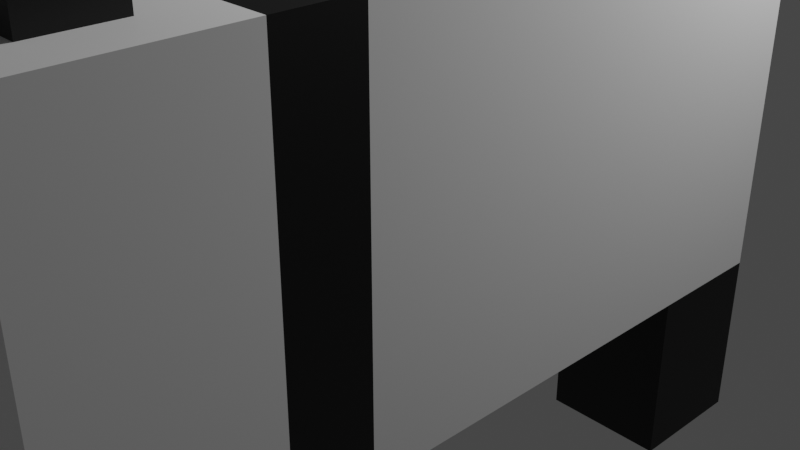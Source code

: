 # Source: panda.blend  (saved by Blender 2.90.8; exported with 4.5.12 LTS)
import bpy
from mathutils import Matrix  # noqa: F401  (used for matrix-valued properties, if any)

bpy.ops.wm.read_factory_settings(use_empty=True)
scene = bpy.context.scene
scene.name = 'Scene'

# ---- collections
col_collection = bpy.data.collections.new('Collection'); scene.collection.children.link(col_collection)

# ---- materials (node trees are filled in below, after node groups)
mat_material = bpy.data.materials.new('Material')
mat_material.alpha_threshold = 0.0
mat_material.use_transparent_shadow = False
mat_material.line_color = (0.0, 0.0, 0.0, 1.0)
mat_material_004 = bpy.data.materials.new('Material.004')
mat_material_004.use_transparent_shadow = False
mat_material_001 = bpy.data.materials.new('Material.001')
mat_material_001.use_transparent_shadow = False
mat_material_005 = bpy.data.materials.new('Material.005')
mat_material_005.use_transparent_shadow = False
mat_material_003 = bpy.data.materials.new('Material.003')
mat_material_003.use_transparent_shadow = False
mat_material_002 = bpy.data.materials.new('Material.002')
mat_material_002.use_transparent_shadow = False

# ---- material node trees
mat_material.use_nodes = True; mat_material.node_tree.nodes.clear()
_N = mat_material.node_tree.nodes; _L = mat_material.node_tree.links
n0 = _N.new('ShaderNodeOutputMaterial'); n0.name = 'Material Output'; n0.location = (300, 300)
n1 = _N.new('ShaderNodeBsdfPrincipled'); n1.name = 'Principled BSDF'; n1.location = (10, 300)
n1.distribution = 'GGX'
n1.subsurface_method = 'BURLEY'
n1.inputs[0].default_value = (1.0, 1.0, 1.0, 1.0)
n1.inputs[2].default_value = 0.4
n1.inputs[3].default_value = 1.45
n1.inputs[27].default_value = (0.0, 0.0, 0.0, 1.0)
n1.inputs[28].default_value = 1.0
_L.new(n1.outputs[0], n0.inputs[0])
n0.is_active_output = True
mat_material_004.use_nodes = True; mat_material_004.node_tree.nodes.clear()
_N = mat_material_004.node_tree.nodes; _L = mat_material_004.node_tree.links
n0 = _N.new('ShaderNodeBsdfPrincipled'); n0.name = 'Principled BSDF'; n0.location = (10, 300)
n0.distribution = 'GGX'
n0.subsurface_method = 'BURLEY'
n0.inputs[0].default_value = (0.0, 0.0, 0.0, 1.0)
n0.inputs[3].default_value = 1.45
n0.inputs[27].default_value = (0.0, 0.0, 0.0, 1.0)
n0.inputs[28].default_value = 1.0
n1 = _N.new('ShaderNodeOutputMaterial'); n1.name = 'Material Output'; n1.location = (300, 300)
_L.new(n0.outputs[0], n1.inputs[0])
n1.is_active_output = True
mat_material_001.use_nodes = True; mat_material_001.node_tree.nodes.clear()
_N = mat_material_001.node_tree.nodes; _L = mat_material_001.node_tree.links
n0 = _N.new('ShaderNodeBsdfPrincipled'); n0.name = 'Principled BSDF'; n0.location = (10, 300)
n0.distribution = 'GGX'
n0.subsurface_method = 'BURLEY'
n0.inputs[0].default_value = (0.0, 0.0, 0.0, 1.0)
n0.inputs[3].default_value = 1.45
n0.inputs[27].default_value = (0.0, 0.0, 0.0, 1.0)
n0.inputs[28].default_value = 1.0
n1 = _N.new('ShaderNodeOutputMaterial'); n1.name = 'Material Output'; n1.location = (300, 300)
_L.new(n0.outputs[0], n1.inputs[0])
n1.is_active_output = True
mat_material_005.use_nodes = True; mat_material_005.node_tree.nodes.clear()
_N = mat_material_005.node_tree.nodes; _L = mat_material_005.node_tree.links
n0 = _N.new('ShaderNodeBsdfPrincipled'); n0.name = 'Principled BSDF'; n0.location = (10, 300)
n0.distribution = 'GGX'
n0.subsurface_method = 'BURLEY'
n0.inputs[0].default_value = (0.3506, 0.3506, 0.3506, 1.0)
n0.inputs[3].default_value = 1.45
n0.inputs[27].default_value = (0.0, 0.0, 0.0, 1.0)
n0.inputs[28].default_value = 1.0
n1 = _N.new('ShaderNodeOutputMaterial'); n1.name = 'Material Output'; n1.location = (300, 300)
_L.new(n0.outputs[0], n1.inputs[0])
n1.is_active_output = True
mat_material_003.use_nodes = True; mat_material_003.node_tree.nodes.clear()
_N = mat_material_003.node_tree.nodes; _L = mat_material_003.node_tree.links
n0 = _N.new('ShaderNodeBsdfPrincipled'); n0.name = 'Principled BSDF'; n0.location = (10, 300)
n0.distribution = 'GGX'
n0.subsurface_method = 'BURLEY'
n0.inputs[0].default_value = (0.0, 0.0, 0.0, 1.0)
n0.inputs[3].default_value = 1.45
n0.inputs[27].default_value = (0.0, 0.0, 0.0, 1.0)
n0.inputs[28].default_value = 1.0
n1 = _N.new('ShaderNodeOutputMaterial'); n1.name = 'Material Output'; n1.location = (300, 300)
_L.new(n0.outputs[0], n1.inputs[0])
n1.is_active_output = True
mat_material_002.use_nodes = True; mat_material_002.node_tree.nodes.clear()
_N = mat_material_002.node_tree.nodes; _L = mat_material_002.node_tree.links
n0 = _N.new('ShaderNodeBsdfPrincipled'); n0.name = 'Principled BSDF'; n0.location = (10, 300)
n0.distribution = 'GGX'
n0.subsurface_method = 'BURLEY'
n0.inputs[0].default_value = (0.0, 0.0, 0.0, 1.0)
n0.inputs[3].default_value = 1.45
n0.inputs[27].default_value = (0.0, 0.0, 0.0, 1.0)
n0.inputs[28].default_value = 1.0
n1 = _N.new('ShaderNodeOutputMaterial'); n1.name = 'Material Output'; n1.location = (300, 300)
_L.new(n0.outputs[0], n1.inputs[0])
n1.is_active_output = True

# ---- world
world_world = bpy.data.worlds.new('World'); scene.world = world_world
world_world.use_nodes = True; world_world.node_tree.nodes.clear()
_N = world_world.node_tree.nodes; _L = world_world.node_tree.links
n0 = _N.new('ShaderNodeOutputWorld'); n0.name = 'World Output'; n0.location = (300, 300)
n1 = _N.new('ShaderNodeBackground'); n1.name = 'Background'; n1.location = (10, 300)
n1.inputs[0].default_value = (0.05088, 0.05088, 0.05088, 1.0)
_L.new(n1.outputs[0], n0.inputs[0])
n0.is_active_output = True
world_world.color = (0.05088, 0.05088, 0.05088)
world_world.use_sun_shadow = False
world_world.sun_shadow_jitter_overblur = 0.0

# ---- cameras
cam_camera = bpy.data.cameras.new('Camera')
cam_camera.clip_end = 100.0
cam_camera.ortho_scale = 7.314

# ---- lights
light_light = bpy.data.lights.new('Light', 'POINT')
light_light.transmission_factor = 0.0
light_light.energy = 1000.0
light_light.shadow_soft_size = 0.1
light_light.shadow_maximum_resolution = 0.006
light_light.use_absolute_resolution = True

# ---- meshes
me_cube = bpy.data.meshes.new('Cube')
me_cube.from_pydata([(1.0, 1.0, 1.0), (1.0, 1.0, -1.0), (1.0, -1.0, 1.0), (1.0, -1.0, -1.0), (-1.0, 1.0, 1.0), (-1.0, 1.0, -1.0), (-1.0, -1.0, 1.0), (-1.0, -1.0, -1.0)], [], [(0, 4, 6, 2), (3, 2, 6, 7), (7, 6, 4, 5), (5, 1, 3, 7), (1, 0, 2, 3), (5, 4, 0, 1)])
me_cube.polygons.foreach_set('material_index', [1, 1, 1, 1, 1, 1])
_uv = me_cube.uv_layers.new(name='UVMap')
_uv.uv.foreach_set('vector', [0.625, 0.5, 0.875, 0.5, 0.875, 0.75, 0.625, 0.75, 0.375, 0.75, 0.625, 0.75, 0.625, 1.0, 0.375, 1.0, 0.375, 0.0, 0.625, 0.0, 0.625, 0.25, 0.375, 0.25, 0.125, 0.5, 0.375, 0.5, 0.375, 0.75, 0.125, 0.75, 0.375, 0.5, 0.625, 0.5, 0.625, 0.75, 0.375, 0.75, 0.375, 0.25, 0.625, 0.25, 0.625, 0.5, 0.375, 0.5])
me_cube.materials.append(mat_material)
me_cube.materials.append(mat_material_004)
me_cube.use_remesh_preserve_volume = False
me_cube.use_remesh_preserve_attributes = False
me_cube.use_mirror_vertex_groups = False
me_cube.update()
me_cube_001 = bpy.data.meshes.new('Cube.001')
me_cube_001.from_pydata([(1.0, 1.0, 1.0), (1.0, 1.0, -1.0), (1.0, -1.0, 1.0), (1.0, -1.0, -1.0), (-1.0, 1.0, 1.0), (-1.0, 1.0, -1.0), (-1.0, -1.0, 1.0), (-1.0, -1.0, -1.0), (1.0, -1.0, 5.299), (-1.0, -1.0, 5.299), (1.0, 1.0, 5.299), (-1.0, 1.0, 5.299), (-7.093, -1.0, 1.0), (-7.093, 1.0, 1.0), (-7.093, -1.0, 5.299), (-7.093, 1.0, 5.299), (1.0, -6.998, 1.0), (-1.0, -6.998, 1.0), (1.0, -6.998, 5.299), (-1.0, -6.998, 5.299), (-7.093, -6.998, 1.0), (-7.093, -6.998, 5.299), (1.0, -8.202, 1.0), (-1.0, -8.202, 1.0), (1.0, -8.202, 5.299), (-1.0, -8.202, 5.299), (-7.093, -8.202, 1.0), (-7.093, -8.202, 5.299), (1.0, -11.0, 1.0), (-1.0, -11.0, 1.0), (1.0, -11.0, 5.299), (-1.0, -11.0, 5.299), (-7.093, -11.0, 1.0), (-7.093, -11.0, 5.299), (-7.093, -9.063, 1.0), (-7.093, -9.063, 5.299), (1.0, -9.063, 1.0), (-1.0, -9.063, 1.0), (1.0, -9.063, 5.299), (-1.0, -9.063, 5.299), (-7.093, -10.19, 1.0), (1.0, -10.19, 1.0), (1.0, -10.19, 5.299), (-1.0, -10.19, 5.299), (-7.093, -10.19, 5.299), (-1.0, -10.19, 1.0), (-6.337, -1.0, 1.0), (-6.337, 1.0, 1.0), (-6.337, -1.0, 5.299), (-6.337, 1.0, 5.299), (-6.337, -6.998, 1.0), (-6.337, -6.998, 5.299), (-6.337, -8.202, 1.0), (-6.337, -8.202, 5.299), (-6.337, -11.0, 1.0), (-6.337, -11.0, 5.299), (-6.337, -9.063, 5.299), (-6.337, -9.063, 1.0), (-6.337, -10.19, 5.299), (-6.337, -10.19, 1.0), (-5.163, 1.0, 1.0), (-5.163, -9.063, 5.299), (-5.163, -10.19, 5.299), (-5.163, -1.0, 1.0), (-5.163, -1.0, 5.299), (-5.163, 1.0, 5.299), (-5.163, -6.998, 1.0), (-5.163, -6.998, 5.299), (-5.163, -8.202, 1.0), (-5.163, -8.202, 5.299), (-5.163, -11.0, 1.0), (-5.163, -11.0, 5.299), (-5.163, -9.063, 1.0), (-5.163, -10.19, 1.0), (-3.082, 1.0, 1.0), (-3.082, -9.063, 5.299), (-3.082, -10.19, 5.299), (-3.082, -1.0, 1.0), (-3.082, -1.0, 5.299), (-3.082, 1.0, 5.299), (-3.082, -6.998, 1.0), (-3.082, -6.998, 5.299), (-3.082, -8.202, 1.0), (-3.082, -8.202, 5.299), (-3.082, -11.0, 1.0), (-3.082, -11.0, 5.299), (-3.082, -9.063, 1.0), (-3.082, -10.19, 1.0), (0.2127, 1.0, -1.0), (0.2127, -1.0, 1.0), (0.2127, -1.0, -1.0), (0.2127, 1.0, 1.0), (0.2127, -1.0, 5.299), (0.2127, 1.0, 5.299), (0.2127, -6.998, 1.0), (0.2127, -6.998, 5.299), (0.2127, -8.202, 1.0), (0.2127, -8.202, 5.299), (0.2127, -11.0, 1.0), (0.2127, -11.0, 5.299), (0.2127, -9.063, 5.299), (0.2127, -9.063, 1.0), (0.2127, -10.19, 5.299), (0.2127, -10.19, 1.0), (-6.337, -9.063, 6.166), (-6.337, -10.19, 6.166), (-5.163, -9.063, 6.166), (-5.163, -10.19, 6.166), (-1.0, -9.063, 6.112), (-1.0, -10.19, 6.112), (0.2127, -9.063, 6.112), (0.2127, -10.19, 6.112), (-1.0, 1.0, 4.556), (1.0, 1.0, 4.556), (1.0, -1.0, 4.556), (-7.093, -1.0, 4.556), (-7.093, 1.0, 4.556), (1.0, -6.998, 4.556), (-7.093, -6.998, 4.556), (1.0, -8.202, 4.556), (-7.093, -8.202, 4.556), (-1.0, -11.0, 4.556), (1.0, -11.0, 4.556), (-7.093, -11.0, 4.556), (1.0, -9.063, 4.556), (-7.093, -9.063, 4.556), (1.0, -10.19, 4.556), (-7.093, -10.19, 4.556), (-6.337, -11.0, 4.556), (-6.337, 1.0, 4.556), (-5.163, 1.0, 4.556), (-5.163, -11.0, 4.556), (-3.082, -11.0, 4.556), (-3.082, 1.0, 4.556), (0.2127, -11.0, 4.556), (0.2127, 1.0, 4.556), (-1.0, 1.0, 3.255), (1.0, -1.0, 3.255), (-7.093, 1.0, 3.255), (1.0, -6.998, 3.255), (1.0, -8.202, 3.255), (1.0, -11.0, 3.255), (1.0, -9.063, 3.255), (1.0, -10.19, 3.255), (-6.337, -11.0, 3.255), (-5.163, -11.0, 3.255), (-3.082, -11.0, 3.255), (1.0, 1.0, 3.255), (-7.093, -1.0, 3.255), (-7.093, -6.998, 3.255), (-7.093, -8.202, 3.255), (-1.0, -11.0, 3.255), (-7.093, -11.0, 3.255), (-7.093, -9.063, 3.255), (-7.093, -10.19, 3.255), (-6.337, 1.0, 3.255), (-5.163, 1.0, 3.255), (-3.082, 1.0, 3.255), (0.2127, -11.0, 3.255), (0.2127, 1.0, 3.255), (-2.835, 1.0, 1.0), (-2.835, -9.063, 5.299), (-2.835, -10.19, 5.299), (-2.835, -1.0, 1.0), (-2.835, -1.0, 5.299), (-2.835, 1.0, 5.299), (-2.835, -6.998, 1.0), (-2.835, -6.998, 5.299), (-2.835, -8.202, 1.0), (-2.835, -8.202, 5.299), (-2.835, -11.0, 1.0), (-2.835, -11.0, 5.299), (-2.835, -9.063, 1.0), (-2.835, -10.19, 1.0), (-2.835, 1.0, 4.556), (-2.835, -11.0, 4.556), (-2.835, -11.0, 3.255), (-2.835, 1.0, 3.255), (-3.314, -1.0, 1.0), (-3.314, -1.0, 5.299), (-3.314, 1.0, 5.299), (-3.314, -6.998, 1.0), (-3.314, -6.998, 5.299), (-3.314, -8.202, 1.0), (-3.314, -8.202, 5.299), (-3.314, -11.0, 1.0), (-3.314, -11.0, 5.299), (-3.314, -9.063, 1.0), (-3.314, -10.19, 1.0), (-3.314, 1.0, 1.0), (-3.314, -9.063, 5.299), (-3.314, -10.19, 5.299), (-3.314, -11.0, 4.556), (-3.314, 1.0, 4.556), (-3.314, -11.0, 3.255), (-3.314, 1.0, 3.255), (-1.0, 1.0, 2.867), (1.0, -1.0, 2.867), (-7.093, 1.0, 2.867), (1.0, -6.998, 2.867), (1.0, -8.202, 2.867), (1.0, -11.0, 2.867), (1.0, -9.063, 2.867), (1.0, -10.19, 2.867), (-6.337, -11.0, 2.867), (-5.163, -11.0, 2.867), (-3.082, -11.0, 2.867), (1.0, 1.0, 2.867), (-7.093, -1.0, 2.867), (-7.093, -6.998, 2.867), (-7.093, -8.202, 2.867), (-1.0, -11.0, 2.867), (-7.093, -11.0, 2.867), (-7.093, -9.063, 2.867), (-7.093, -10.19, 2.867), (-6.337, 1.0, 2.867), (-5.163, 1.0, 2.867), (-3.082, 1.0, 2.867), (0.2127, -11.0, 2.867), (0.2127, 1.0, 2.867), (-2.835, -11.0, 2.867), (-2.835, 1.0, 2.867), (-3.314, -11.0, 2.867), (-3.314, 1.0, 2.867), (-1.0, 1.0, 1.698), (1.0, -1.0, 1.698), (-7.093, 1.0, 1.698), (1.0, -6.998, 1.698), (1.0, -8.202, 1.698), (1.0, -11.0, 1.698), (1.0, -9.063, 1.698), (1.0, -10.19, 1.698), (-6.337, -11.0, 1.698), (-5.163, -11.0, 1.698), (-3.082, -11.0, 1.698), (-2.835, -11.0, 1.698), (-3.314, -11.0, 1.698), (1.0, 1.0, 1.698), (-7.093, -1.0, 1.698), (-7.093, -6.998, 1.698), (-7.093, -8.202, 1.698), (-1.0, -11.0, 1.698), (-7.093, -11.0, 1.698), (-7.093, -9.063, 1.698), (-7.093, -10.19, 1.698), (-6.337, 1.0, 1.698), (-5.163, 1.0, 1.698), (-3.082, 1.0, 1.698), (0.2127, -11.0, 1.698), (0.2127, 1.0, 1.698), (-2.835, 1.0, 1.698), (-3.314, 1.0, 1.698), (-1.388, 1.0, 1.0), (-1.388, -9.063, 5.299), (-1.388, -10.19, 5.299), (-1.388, -1.0, 1.0), (-1.388, -1.0, 5.299), (-1.388, 1.0, 5.299), (-1.388, -6.998, 1.0), (-1.388, -6.998, 5.299), (-1.388, -8.202, 1.0), (-1.388, -8.202, 5.299), (-1.388, -11.0, 1.0), (-1.388, -11.0, 5.299), (-1.388, -9.063, 1.0), (-1.388, -10.19, 1.0), (-1.388, 1.0, 4.556), (-1.388, -11.0, 4.556), (-1.388, -11.0, 3.255), (-1.388, 1.0, 3.255), (-1.388, 1.0, 2.867), (-1.388, -11.0, 2.867), (-1.388, -11.0, 1.698), (-1.388, 1.0, 1.698), (-4.867, -1.0, 1.0), (-4.867, -1.0, 5.299), (-4.867, 1.0, 5.299), (-4.867, -6.998, 1.0), (-4.867, -6.998, 5.299), (-4.867, -8.202, 1.0), (-4.867, -8.202, 5.299), (-4.867, -11.0, 1.0), (-4.867, -11.0, 5.299), (-4.867, -9.063, 1.0), (-4.867, -10.19, 1.0), (-4.867, -11.0, 4.556), (-4.867, 1.0, 4.556), (-4.867, -11.0, 3.255), (-4.867, 1.0, 3.255), (-4.867, 1.0, 1.0), (-4.867, -9.063, 5.299), (-4.867, -10.19, 5.299), (-4.867, -11.0, 2.867), (-4.867, 1.0, 2.867), (-4.867, -11.0, 1.698), (-4.867, 1.0, 1.698), (-1.388, -11.4, 4.556), (-2.835, -11.4, 4.556), (-1.388, -11.4, 3.255), (-2.835, -11.4, 3.255), (-3.314, -11.4, 4.556), (-3.314, -11.4, 3.255), (-4.867, -11.4, 4.556), (-4.867, -11.4, 3.255), (-3.082, -11.46, 2.867), (-3.314, -11.46, 2.867), (-1.388, -11.46, 2.867), (-2.835, -11.46, 2.867), (-3.082, -11.46, 1.698), (-2.835, -11.46, 1.698), (-3.314, -11.46, 1.698), (-1.388, -11.46, 1.698), (-4.867, -11.46, 2.867), (-4.867, -11.46, 1.698), (-4.501, 1.0, 1.0), (-4.501, -9.063, 5.299), (-4.501, -10.19, 5.299), (-4.501, -1.0, 1.0), (-4.501, -1.0, 5.299), (-4.501, 1.0, 5.299), (-4.501, -6.998, 1.0), (-4.501, -6.998, 5.299), (-4.501, -8.202, 1.0), (-4.501, -8.202, 5.299), (-4.501, -11.0, 1.0), (-4.501, -11.0, 5.299), (-4.501, -9.063, 1.0), (-4.501, -10.19, 1.0), (-4.501, -11.0, 4.556), (-4.501, 1.0, 4.556), (-4.501, -11.0, 3.255), (-4.501, 1.0, 3.255), (-4.501, -11.0, 2.867), (-4.501, 1.0, 2.867), (-4.501, -11.0, 1.698), (-4.501, 1.0, 1.698), (-4.501, -11.4, 4.556), (-4.501, -11.4, 3.255), (-4.501, -11.46, 2.867), (-4.501, -11.46, 1.698), (1.0, 1.0, 4.224), (-7.093, -1.0, 4.224), (-7.093, -6.998, 4.224), (-7.093, -8.202, 4.224), (-1.0, -11.0, 4.224), (-7.093, -11.0, 4.224), (-7.093, -9.063, 4.224), (-7.093, -10.19, 4.224), (-6.337, 1.0, 4.224), (-5.163, 1.0, 4.224), (-3.082, 1.0, 4.224), (0.2127, -11.0, 4.224), (0.2127, 1.0, 4.224), (-1.0, 1.0, 4.224), (1.0, -1.0, 4.224), (-7.093, 1.0, 4.224), (1.0, -6.998, 4.224), (1.0, -8.202, 4.224), (1.0, -11.0, 4.224), (1.0, -9.063, 4.224), (1.0, -10.19, 4.224), (-6.337, -11.0, 4.224), (-5.163, -11.0, 4.224), (-3.082, -11.0, 4.224), (-2.835, 1.0, 4.224), (-2.835, -11.0, 4.224), (-3.314, 1.0, 4.224), (-3.314, -11.0, 4.224), (-1.388, -11.0, 4.224), (-1.388, 1.0, 4.224), (-4.867, 1.0, 4.224), (-4.867, -11.0, 4.224), (-2.835, -11.4, 4.224), (-3.314, -11.4, 4.224), (-1.388, -11.4, 4.224), (-4.867, -11.4, 4.224), (-4.501, -11.4, 4.224), (-4.501, 1.0, 4.224), (-3.752, 1.0, 1.0), (-3.752, -9.063, 5.299), (-3.752, -10.19, 5.299), (-3.752, -1.0, 1.0), (-3.752, -1.0, 5.299), (-3.752, 1.0, 5.299), (-3.752, -6.998, 1.0), (-3.752, -6.998, 5.299), (-3.752, -8.202, 1.0), (-3.752, -8.202, 5.299), (-3.752, -11.0, 1.0), (-3.752, -11.0, 5.299), (-3.752, -9.063, 1.0), (-3.752, -10.19, 1.0), (-3.752, -11.0, 4.556), (-3.752, 1.0, 4.556), (-3.752, -11.0, 3.255), (-3.752, 1.0, 3.255), (-3.752, -11.0, 2.867), (-3.752, 1.0, 2.867), (-3.752, -11.0, 1.698), (-3.752, 1.0, 1.698), (-3.752, -11.4, 4.556), (-3.752, -11.4, 3.255), (-3.752, -11.46, 2.867), (-3.752, -11.46, 1.698), (-3.752, 1.0, 4.224), (-3.752, -11.4, 4.224), (-1.0, 1.0, 3.615), (1.0, -1.0, 3.615), (-7.093, 1.0, 3.615), (1.0, -6.998, 3.615), (1.0, -8.202, 3.615), (1.0, -11.0, 3.615), (1.0, -9.063, 3.615), (1.0, -10.19, 3.615), (-6.337, -11.0, 3.615), (-5.163, -11.0, 3.615), (-3.082, -11.0, 3.615), (-2.835, -11.0, 3.615), (-3.314, -11.0, 3.615), (-1.388, -11.0, 3.615), (-4.867, -11.0, 3.615), (-2.835, -11.4, 3.615), (-3.314, -11.4, 3.615), (-1.388, -11.4, 3.615), (-4.867, -11.4, 3.615), (-4.501, -11.4, 3.615), (1.0, 1.0, 3.615), (-7.093, -1.0, 3.615), (-7.093, -6.998, 3.615), (-7.093, -8.202, 3.615), (-1.0, -11.0, 3.615), (-7.093, -11.0, 3.615), (-7.093, -9.063, 3.615), (-7.093, -10.19, 3.615), (-6.337, 1.0, 3.615), (-5.163, 1.0, 3.615), (-3.082, 1.0, 3.615), (0.2127, -11.0, 3.615), (0.2127, 1.0, 3.615), (-2.835, 1.0, 3.615), (-3.314, 1.0, 3.615), (-1.388, 1.0, 3.615), (-4.867, 1.0, 3.615), (-4.501, 1.0, 3.615), (-3.752, -11.4, 3.615), (-3.752, 1.0, 3.615), (-3.752, -10.98, 4.224), (-4.501, -10.98, 4.224), (-4.501, -10.98, 3.615), (-3.752, -10.98, 3.615), (-2.441, -1.0, 1.0), (-2.441, -1.0, 5.299), (-2.441, 1.0, 5.299), (-2.441, -6.998, 1.0), (-2.441, -6.998, 5.299), (-2.441, -8.202, 1.0), (-2.441, -8.202, 5.299), (-2.441, -11.0, 1.0), (-2.441, -11.0, 5.299), (-2.441, -9.063, 1.0), (-2.441, -10.19, 1.0), (-2.441, 1.0, 4.556), (-2.441, -11.0, 4.556), (-2.441, -11.0, 3.255), (-2.441, 1.0, 3.255), (-2.441, 1.0, 2.867), (-2.441, -11.0, 2.867), (-2.441, -11.0, 1.698), (-2.441, 1.0, 1.698), (-2.441, 1.0, 1.0), (-2.441, -9.063, 5.299), (-2.441, -10.19, 5.299), (-2.441, -11.4, 4.556), (-2.441, -11.4, 3.255), (-2.441, -11.46, 2.867), (-2.441, -11.46, 1.698), (-2.441, -11.4, 4.224), (-2.441, 1.0, 4.224), (-2.441, -11.4, 3.615), (-2.441, 1.0, 3.615), (-1.736, 1.0, 1.0), (-1.736, -9.063, 5.299), (-1.736, -10.19, 5.299), (-1.736, -1.0, 1.0), (-1.736, -1.0, 5.299), (-1.736, 1.0, 5.299), (-1.736, -6.998, 1.0), (-1.736, -6.998, 5.299), (-1.736, -8.202, 1.0), (-1.736, -8.202, 5.299), (-1.736, -11.0, 1.0), (-1.736, -11.0, 5.299), (-1.736, -9.063, 1.0), (-1.736, -10.19, 1.0), (-1.736, 1.0, 4.556), (-1.736, -11.0, 4.556), (-1.736, -11.0, 3.255), (-1.736, 1.0, 3.255), (-1.736, 1.0, 2.867), (-1.736, -11.0, 2.867), (-1.736, -11.0, 1.698), (-1.736, 1.0, 1.698), (-1.736, -11.4, 4.556), (-1.736, -11.4, 3.255), (-1.736, -11.46, 2.867), (-1.736, -11.46, 1.698), (-1.736, -11.4, 4.224), (-1.736, 1.0, 4.224), (-1.736, -11.4, 3.615), (-1.736, 1.0, 3.615), (-1.736, -11.01, 4.224), (-2.441, -11.01, 4.224), (-1.736, -11.01, 3.615), (-2.441, -11.01, 3.615), (1.0, 1.0, 2.539), (-7.093, -1.0, 2.539), (-7.093, -6.998, 2.539), (-7.093, -8.202, 2.539), (-1.0, -11.0, 2.539), (-7.093, -11.0, 2.539), (-7.093, -9.063, 2.539), (-7.093, -10.19, 2.539), (-6.337, 1.0, 2.539), (-5.163, 1.0, 2.539), (-3.082, 1.0, 2.539), (0.2127, -11.0, 2.539), (0.2127, 1.0, 2.539), (-2.835, 1.0, 2.539), (-3.314, 1.0, 2.539), (-1.0, 1.0, 2.539), (1.0, -1.0, 2.539), (-7.093, 1.0, 2.539), (1.0, -6.998, 2.539), (1.0, -8.202, 2.539), (1.0, -11.0, 2.539), (1.0, -9.063, 2.539), (1.0, -10.19, 2.539), (-6.337, -11.0, 2.539), (-5.163, -11.0, 2.539), (-1.388, 1.0, 2.539), (-1.388, -11.0, 2.539), (-4.867, 1.0, 2.539), (-4.867, -11.0, 2.539), (-3.082, -11.46, 2.539), (-2.835, -11.46, 2.539), (-3.314, -11.46, 2.539), (-1.388, -11.46, 2.539), (-4.867, -11.46, 2.539), (-4.501, -11.46, 2.539), (-4.501, 1.0, 2.539), (-3.752, 1.0, 2.539), (-3.752, -11.46, 2.539), (-2.441, -11.46, 2.539), (-2.441, 1.0, 2.539), (-1.736, 1.0, 2.539), (-1.736, -11.46, 2.539), (-1.0, 1.0, 1.985), (1.0, -1.0, 1.985), (-7.093, 1.0, 1.985), (1.0, -6.998, 1.985), (1.0, -8.202, 1.985), (1.0, -11.0, 1.985), (1.0, -9.063, 1.985), (1.0, -10.19, 1.985), (-6.337, -11.0, 1.985), (-5.163, -11.0, 1.985), (-1.388, -11.0, 1.985), (-4.867, -11.0, 1.985), (-3.082, -11.46, 1.985), (-2.835, -11.46, 1.985), (-3.314, -11.46, 1.985), (-1.388, -11.46, 1.985), (-4.867, -11.46, 1.985), (-4.501, -11.46, 1.985), (-3.752, -11.46, 1.985), (-2.441, -11.46, 1.985), (-1.736, -11.46, 1.985), (1.0, 1.0, 1.985), (-7.093, -1.0, 1.985), (-7.093, -6.998, 1.985), (-7.093, -8.202, 1.985), (-1.0, -11.0, 1.985), (-7.093, -11.0, 1.985), (-7.093, -9.063, 1.985), (-7.093, -10.19, 1.985), (-6.337, 1.0, 1.985), (-5.163, 1.0, 1.985), (-3.082, 1.0, 1.985), (0.2127, -11.0, 1.985), (0.2127, 1.0, 1.985), (-2.835, 1.0, 1.985), (-3.314, 1.0, 1.985), (-1.388, 1.0, 1.985), (-4.867, 1.0, 1.985), (-4.501, 1.0, 1.985), (-3.752, 1.0, 1.985), (-2.441, 1.0, 1.985), (-1.736, 1.0, 1.985), (-1.736, -10.86, 2.539), (-2.441, -10.86, 2.539), (-3.314, -10.86, 2.539), (-3.752, -10.86, 2.539), (-4.501, -10.86, 2.539), (-2.835, -10.86, 2.539), (-3.082, -10.86, 2.539), (-3.082, -10.86, 1.985), (-2.835, -10.86, 1.985), (-3.314, -10.86, 1.985), (-4.501, -10.86, 1.985), (-3.752, -10.86, 1.985), (-2.441, -10.86, 1.985), (-1.736, -10.86, 1.985)], [], [(47, 46, 12, 13), (90, 89, 6, 7), (7, 6, 4, 5), (88, 1, 3, 90), (1, 0, 2, 3), (88, 91, 0, 1), (93, 11, 9, 92), (114, 113, 10, 8), (135, 112, 11, 93), (92, 9, 19, 95), (116, 115, 14, 15), (238, 12, 20, 239), (48, 49, 15, 14), (245, 47, 13, 226), (117, 18, 24, 119), (258, 17, 23, 260), (114, 8, 18, 117), (89, 2, 16, 94), (48, 14, 21, 51), (255, 6, 17, 258), (103, 41, 28, 98), (244, 40, 32, 242), (95, 19, 25, 97), (51, 21, 27, 53), (239, 20, 26, 240), (94, 16, 22, 96), (134, 122, 30, 99), (128, 55, 33, 123), (265, 45, 29, 262), (126, 42, 30, 122), (102, 43, 31, 99), (58, 44, 33, 55), (53, 27, 35, 56), (97, 25, 39, 100), (119, 24, 38, 124), (260, 23, 37, 264), (240, 26, 34, 243), (96, 22, 36, 101), (56, 35, 44, 58), (43, 102, 111, 109), (124, 38, 42, 126), (264, 37, 45, 265), (243, 34, 40, 244), (101, 36, 41, 103), (34, 57, 59, 40), (61, 56, 104, 106), (26, 52, 57, 34), (69, 53, 56, 61), (62, 58, 55, 71), (40, 59, 54, 32), (131, 71, 55, 128), (67, 51, 53, 69), (12, 46, 50, 20), (64, 48, 51, 67), (20, 50, 52, 26), (246, 60, 47, 245), (64, 65, 49, 48), (60, 63, 46, 47), (289, 274, 63, 60), (275, 276, 65, 64), (295, 289, 60, 246), (275, 64, 67, 278), (278, 67, 69, 280), (285, 282, 71, 131), (291, 62, 71, 282), (280, 69, 61, 290), (290, 61, 62, 291), (57, 72, 73, 59), (52, 68, 72, 57), (59, 73, 70, 54), (46, 63, 66, 50), (50, 66, 68, 52), (161, 75, 76, 162), (169, 83, 75, 161), (162, 76, 85, 171), (175, 171, 85, 132), (167, 81, 83, 169), (164, 78, 81, 167), (250, 160, 74, 247), (164, 165, 79, 78), (160, 163, 77, 74), (187, 86, 87, 188), (183, 82, 86, 187), (188, 87, 84, 185), (178, 77, 80, 181), (181, 80, 82, 183), (37, 101, 103, 45), (38, 100, 102, 42), (23, 96, 101, 37), (24, 97, 100, 38), (42, 102, 99, 30), (121, 134, 99, 31), (17, 94, 96, 23), (18, 95, 97, 24), (45, 103, 98, 29), (6, 89, 94, 17), (8, 92, 95, 18), (113, 135, 93, 10), (10, 93, 92, 8), (5, 4, 91, 88), (5, 88, 90, 7), (3, 2, 89, 90), (106, 104, 105, 107), (58, 62, 107, 105), (62, 61, 106, 107), (56, 58, 105, 104), (110, 108, 109, 111), (100, 39, 108, 110), (39, 43, 109, 108), (102, 100, 110, 111), (340, 352, 135, 113), (344, 351, 134, 121), (165, 174, 133, 79), (365, 175, 132, 363), (371, 285, 131, 362), (276, 286, 130, 65), (65, 130, 129, 49), (362, 131, 128, 361), (35, 125, 127, 44), (359, 124, 126, 360), (27, 120, 125, 35), (357, 119, 124, 359), (360, 126, 122, 358), (361, 128, 123, 345), (351, 358, 122, 134), (21, 118, 120, 27), (44, 127, 123, 33), (354, 114, 117, 356), (356, 117, 119, 357), (49, 129, 116, 15), (14, 115, 118, 21), (355, 341, 115, 116), (352, 353, 112, 135), (354, 340, 113, 114), (197, 207, 147, 137), (219, 196, 136, 159), (198, 208, 148, 138), (199, 139, 140, 200), (197, 137, 139, 199), (218, 201, 141, 158), (204, 144, 152, 212), (203, 143, 141, 201), (200, 140, 142, 202), (202, 142, 143, 203), (205, 145, 144, 204), (292, 287, 145, 205), (220, 176, 146, 206), (211, 218, 158, 151), (207, 219, 159, 147), (439, 177, 157, 436), (442, 288, 156, 435), (435, 156, 155, 434), (432, 153, 154, 433), (429, 150, 153, 432), (428, 149, 150, 429), (433, 154, 152, 431), (434, 155, 138, 408), (427, 148, 149, 428), (479, 464, 177, 439), (466, 463, 176, 220), (328, 285, 302, 336), (452, 461, 174, 165), (469, 450, 163, 160), (451, 452, 165, 164), (468, 469, 160, 250), (451, 164, 167, 454), (454, 167, 169, 456), (462, 458, 171, 175), (471, 162, 171, 458), (456, 169, 161, 470), (470, 161, 162, 471), (86, 172, 173, 87), (82, 168, 172, 86), (87, 173, 170, 84), (77, 163, 166, 80), (80, 166, 168, 82), (436, 157, 195, 440), (206, 146, 194, 222), (79, 133, 193, 180), (363, 132, 192, 367), (384, 181, 183, 386), (381, 178, 181, 384), (391, 188, 185, 388), (386, 183, 187, 390), (390, 187, 188, 391), (75, 190, 191, 76), (83, 184, 190, 75), (76, 191, 186, 85), (132, 85, 186, 192), (81, 182, 184, 83), (78, 179, 182, 81), (247, 74, 189, 251), (78, 79, 180, 179), (74, 77, 178, 189), (157, 217, 223, 195), (540, 271, 306, 546), (464, 465, 221, 177), (220, 206, 304, 307), (514, 526, 219, 207), (518, 525, 218, 211), (398, 236, 310, 403), (542, 292, 205, 538), (538, 205, 204, 537), (535, 202, 203, 536), (533, 200, 202, 535), (536, 203, 201, 534), (537, 204, 212, 519), (525, 534, 201, 218), (530, 197, 199, 532), (532, 199, 200, 533), (531, 515, 208, 198), (526, 529, 196, 219), (530, 514, 207, 197), (177, 221, 217, 157), (288, 293, 216, 156), (156, 216, 215, 155), (153, 213, 214, 154), (150, 210, 213, 153), (149, 209, 210, 150), (154, 214, 212, 152), (155, 215, 198, 138), (148, 208, 209, 149), (2, 0, 237, 225), (91, 4, 224, 249), (13, 12, 238, 226), (16, 227, 228, 22), (2, 225, 227, 16), (98, 28, 229, 248), (54, 232, 242, 32), (41, 231, 229, 28), (22, 228, 230, 36), (36, 230, 231, 41), (70, 233, 232, 54), (281, 294, 233, 70), (170, 235, 234, 84), (29, 98, 248, 241), (0, 91, 249, 237), (457, 467, 235, 170), (84, 234, 236, 185), (587, 247, 251, 591), (596, 468, 250, 590), (590, 250, 247, 587), (593, 295, 246, 586), (586, 246, 245, 585), (583, 243, 244, 584), (580, 240, 243, 583), (579, 239, 240, 580), (584, 244, 242, 582), (585, 245, 226, 558), (578, 238, 239, 579), (556, 224, 273, 592), (29, 241, 272, 262), (518, 211, 271, 540), (136, 196, 270, 269), (39, 253, 254, 43), (25, 261, 253, 39), (43, 254, 263, 31), (121, 31, 263, 267), (19, 259, 261, 25), (9, 256, 259, 19), (224, 4, 252, 273), (9, 11, 257, 256), (4, 6, 255, 252), (11, 112, 266, 257), (344, 121, 267, 368), (211, 151, 268, 271), (406, 136, 269, 441), (492, 264, 265, 493), (488, 260, 264, 492), (493, 265, 262, 490), (483, 255, 258, 486), (486, 258, 260, 488), (594, 335, 295, 593), (324, 334, 294, 281), (331, 333, 293, 288), (206, 222, 305, 304), (72, 283, 284, 73), (68, 279, 283, 72), (73, 284, 281, 70), (63, 274, 277, 66), (66, 277, 279, 68), (443, 331, 288, 442), (332, 330, 287, 292), (319, 329, 286, 276), (394, 194, 301, 401), (315, 290, 291, 316), (323, 280, 290, 315), (316, 291, 282, 325), (328, 325, 282, 285), (321, 278, 280, 323), (318, 275, 278, 321), (335, 314, 289, 295), (318, 319, 276, 275), (314, 317, 274, 289), (476, 472, 297, 372), (376, 336, 302, 375), (462, 175, 297, 472), (367, 192, 300, 373), (368, 267, 296, 374), (420, 287, 303, 424), (417, 176, 299, 421), (496, 268, 298, 503), (543, 304, 305, 545), (552, 474, 307, 544), (544, 307, 304, 543), (548, 338, 312, 547), (466, 220, 307, 474), (500, 272, 311, 505), (332, 292, 312, 338), (567, 294, 313, 572), (234, 235, 309, 308), (236, 234, 308, 310), (396, 332, 338, 402), (551, 402, 338, 548), (405, 400, 336, 376), (378, 381, 317, 314), (382, 383, 319, 318), (399, 378, 314, 335), (382, 318, 321, 385), (385, 321, 323, 387), (392, 389, 325, 328), (380, 316, 325, 389), (387, 323, 315, 379), (379, 315, 316, 380), (287, 330, 337, 303), (383, 393, 329, 319), (396, 394, 330, 332), (445, 395, 331, 443), (395, 397, 333, 331), (388, 398, 334, 324), (595, 399, 335, 594), (294, 334, 339, 313), (283, 326, 327, 284), (279, 322, 326, 283), (284, 327, 324, 281), (274, 317, 320, 277), (277, 320, 322, 279), (392, 328, 336, 400), (393, 404, 377, 329), (405, 376, 447, 446), (175, 365, 372, 297), (285, 371, 375, 302), (419, 368, 374, 423), (418, 367, 373, 422), (425, 376, 375, 424), (478, 476, 372, 421), (329, 377, 370, 286), (112, 353, 369, 266), (430, 344, 368, 419), (416, 363, 367, 418), (133, 350, 366, 193), (461, 477, 364, 174), (115, 341, 342, 118), (129, 348, 355, 116), (127, 347, 345, 123), (118, 342, 343, 120), (120, 343, 346, 125), (125, 346, 347, 127), (130, 349, 348, 129), (286, 370, 349, 130), (174, 364, 350, 133), (407, 426, 340, 354), (438, 406, 353, 352), (408, 427, 341, 355), (409, 356, 357, 410), (407, 354, 356, 409), (437, 411, 358, 351), (414, 361, 345, 431), (413, 360, 358, 411), (410, 357, 359, 412), (412, 359, 360, 413), (415, 362, 361, 414), (420, 371, 362, 415), (417, 365, 363, 416), (430, 437, 351, 344), (426, 438, 352, 340), (422, 373, 405, 444), (193, 366, 404, 393), (192, 392, 400, 300), (591, 251, 399, 595), (185, 236, 398, 388), (195, 223, 397, 395), (440, 195, 395, 445), (222, 194, 394, 396), (180, 193, 393, 383), (190, 379, 380, 191), (184, 387, 379, 190), (191, 380, 389, 186), (192, 186, 389, 392), (182, 385, 387, 184), (179, 382, 385, 182), (251, 189, 378, 399), (179, 180, 383, 382), (189, 178, 381, 378), (373, 300, 400, 405), (545, 305, 402, 551), (222, 396, 402, 305), (330, 394, 401, 337), (334, 398, 403, 339), (326, 390, 391, 327), (322, 386, 390, 326), (327, 391, 388, 324), (317, 381, 384, 320), (320, 384, 386, 322), (366, 440, 445, 404), (301, 422, 444, 401), (147, 159, 438, 426), (151, 158, 437, 430), (176, 417, 416, 146), (287, 420, 415, 145), (145, 415, 414, 144), (142, 412, 413, 143), (140, 410, 412, 142), (143, 413, 411, 141), (144, 414, 431, 152), (158, 141, 411, 437), (137, 407, 409, 139), (139, 409, 410, 140), (138, 148, 427, 408), (159, 136, 406, 438), (137, 147, 426, 407), (146, 416, 418, 194), (151, 430, 419, 268), (473, 478, 421, 299), (337, 425, 424, 303), (194, 418, 422, 301), (268, 419, 423, 298), (401, 444, 425, 337), (404, 445, 443, 377), (365, 417, 421, 372), (371, 420, 424, 375), (377, 443, 442, 370), (353, 406, 441, 369), (350, 436, 440, 366), (477, 479, 439, 364), (341, 427, 428, 342), (348, 434, 408, 355), (347, 433, 431, 345), (342, 428, 429, 343), (343, 429, 432, 346), (346, 432, 433, 347), (349, 435, 434, 348), (370, 442, 435, 349), (364, 439, 436, 350), (449, 446, 447, 448), (444, 405, 446, 449), (376, 425, 448, 447), (425, 444, 449, 448), (507, 509, 479, 477), (503, 508, 478, 473), (494, 507, 477, 461), (478, 508, 512, 513), (235, 467, 475, 309), (499, 466, 474, 504), (555, 504, 474, 552), (176, 463, 473, 299), (495, 462, 472, 502), (506, 502, 472, 476), (166, 453, 455, 168), (163, 450, 453, 166), (173, 460, 457, 170), (168, 455, 459, 172), (172, 459, 460, 173), (597, 501, 468, 596), (490, 500, 467, 457), (497, 498, 465, 464), (481, 470, 471, 482), (489, 456, 470, 481), (482, 471, 458, 491), (495, 491, 458, 462), (487, 454, 456, 489), (484, 451, 454, 487), (501, 480, 469, 468), (484, 485, 452, 451), (480, 483, 450, 469), (485, 494, 461, 452), (499, 496, 463, 466), (509, 497, 464, 479), (441, 269, 497, 509), (271, 268, 496, 499), (257, 266, 494, 485), (252, 255, 483, 480), (256, 257, 485, 484), (273, 252, 480, 501), (256, 484, 487, 259), (259, 487, 489, 261), (267, 263, 491, 495), (254, 482, 491, 263), (261, 489, 481, 253), (253, 481, 482, 254), (269, 270, 498, 497), (262, 272, 500, 490), (592, 273, 501, 597), (374, 296, 502, 506), (267, 495, 502, 296), (546, 306, 504, 555), (271, 499, 504, 306), (423, 374, 506, 508), (266, 369, 507, 494), (298, 423, 508, 503), (369, 441, 509, 507), (467, 500, 505, 475), (463, 496, 503, 473), (453, 486, 488, 455), (450, 483, 486, 453), (460, 493, 490, 457), (455, 488, 492, 459), (459, 492, 493, 460), (512, 510, 511, 513), (506, 476, 511, 510), (476, 478, 513, 511), (508, 506, 510, 512), (571, 546, 555, 576), (270, 539, 554, 498), (498, 554, 553, 465), (544, 543, 604, 603), (575, 576, 611, 610), (223, 528, 550, 397), (397, 550, 549, 333), (574, 570, 607, 609), (292, 542, 547, 312), (573, 548, 547, 572), (573, 574, 609, 608), (548, 573, 608, 602), (551, 548, 602, 601), (333, 549, 541, 293), (581, 518, 540, 566), (196, 529, 539, 270), (208, 515, 516, 209), (215, 522, 531, 198), (214, 521, 519, 212), (209, 516, 517, 210), (210, 517, 520, 213), (213, 520, 521, 214), (216, 523, 522, 215), (293, 541, 523, 216), (221, 527, 524, 217), (465, 553, 527, 221), (217, 524, 528, 223), (557, 577, 514, 530), (589, 556, 529, 526), (558, 578, 515, 531), (559, 532, 533, 560), (557, 530, 532, 559), (588, 561, 534, 525), (564, 537, 519, 582), (563, 536, 534, 561), (560, 533, 535, 562), (562, 535, 536, 563), (565, 538, 537, 564), (567, 542, 538, 565), (581, 588, 525, 518), (577, 589, 526, 514), (566, 540, 546, 571), (272, 566, 571, 311), (237, 249, 589, 577), (241, 248, 588, 581), (294, 567, 565, 233), (233, 565, 564, 232), (230, 562, 563, 231), (228, 560, 562, 230), (231, 563, 561, 229), (232, 564, 582, 242), (248, 229, 561, 588), (225, 557, 559, 227), (227, 559, 560, 228), (226, 238, 578, 558), (249, 224, 556, 589), (225, 237, 577, 557), (241, 581, 566, 272), (308, 568, 570, 310), (475, 575, 569, 309), (309, 569, 568, 308), (339, 573, 572, 313), (403, 574, 573, 339), (310, 570, 574, 403), (505, 576, 575, 475), (311, 571, 576, 505), (539, 592, 597, 554), (554, 597, 596, 553), (528, 591, 595, 550), (550, 595, 594, 549), (542, 567, 572, 547), (549, 594, 593, 541), (529, 556, 592, 539), (515, 578, 579, 516), (522, 585, 558, 531), (521, 584, 582, 519), (516, 579, 580, 517), (517, 580, 583, 520), (520, 583, 584, 521), (523, 586, 585, 522), (541, 593, 586, 523), (527, 590, 587, 524), (553, 596, 590, 527), (524, 587, 591, 528), (611, 598, 599, 610), (607, 600, 601, 609), (609, 601, 602, 608), (606, 603, 604, 605), (610, 599, 603, 606), (605, 604, 600, 607), (576, 555, 598, 611), (555, 552, 599, 598), (552, 544, 603, 599), (570, 568, 605, 607), (545, 551, 601, 600), (543, 545, 600, 604), (569, 575, 610, 606), (568, 569, 606, 605)])
me_cube_001.polygons.foreach_set('material_index', [0, 1, 1, 1, 1, 1, 0, 0, 0, 0, 0, 0, 0, 0, 1, 1, 0, 0, 0, 0, 0, 0, 1, 1, 1, 1, 0, 0, 0, 0, 0, 0, 0, 0, 0, 0, 0, 0, 0, 1, 0, 0, 0, 0, 0, 1, 0, 0, 0, 0, 0, 1, 0, 0, 1, 0, 0, 0, 0, 0, 0, 0, 1, 0, 0, 0, 0, 0, 0, 0, 0, 1, 0, 0, 0, 0, 1, 0, 0, 0, 0, 0, 0, 0, 0, 1, 0, 0, 0, 0, 0, 0, 1, 1, 0, 0, 0, 0, 0, 1, 1, 1, 1, 1, 1, 1, 1, 1, 1, 1, 0, 0, 0, 0, 0, 0, 0, 0, 0, 0, 0, 0, 0, 0, 0, 1, 0, 0, 1, 0, 0, 0, 0, 0, 0, 0, 0, 1, 0, 0, 0, 0, 0, 0, 0, 0, 0, 0, 0, 0, 0, 0, 0, 0, 1, 0, 0, 0, 0, 0, 1, 0, 0, 0, 0, 0, 1, 0, 0, 0, 0, 0, 0, 0, 0, 1, 0, 0, 0, 0, 1, 0, 0, 0, 0, 0, 0, 0, 0, 1, 0, 0, 0, 0, 0, 0, 0, 0, 0, 0, 0, 0, 0, 0, 0, 0, 0, 0, 0, 1, 0, 0, 0, 0, 0, 0, 0, 0, 1, 0, 0, 0, 0, 0, 0, 1, 0, 0, 0, 0, 0, 0, 0, 0, 0, 0, 0, 0, 0, 0, 0, 0, 0, 0, 0, 0, 1, 0, 0, 0, 0, 0, 0, 0, 0, 0, 0, 0, 1, 0, 0, 0, 0, 0, 0, 0, 0, 0, 0, 0, 0, 1, 0, 0, 0, 0, 0, 0, 0, 0, 1, 0, 0, 0, 1, 0, 0, 0, 0, 1, 0, 0, 0, 0, 1, 1, 1, 1, 1, 1, 1, 1, 0, 0, 0, 0, 0, 0, 0, 0, 0, 0, 0, 0, 1, 0, 0, 0, 0, 1, 0, 0, 0, 0, 1, 0, 0, 0, 0, 0, 0, 0, 0, 0, 0, 0, 1, 1, 0, 1, 1, 1, 1, 1, 1, 1, 0, 0, 0, 0, 0, 0, 0, 0, 0, 1, 0, 0, 0, 0, 0, 0, 0, 0, 1, 0, 0, 0, 0, 0, 0, 0, 0, 0, 0, 0, 1, 0, 1, 0, 0, 0, 0, 0, 0, 0, 0, 0, 0, 1, 0, 0, 0, 0, 1, 0, 0, 1, 0, 0, 0, 0, 0, 1, 0, 1, 0, 0, 0, 0, 0, 0, 0, 0, 0, 0, 0, 1, 0, 0, 0, 0, 0, 1, 1, 1, 1, 1, 0, 1, 1, 0, 0, 0, 0, 0, 0, 0, 1, 0, 0, 0, 0, 0, 1, 1, 1, 1, 0, 1, 0, 1, 0, 0, 0, 1, 1, 1, 1, 0, 0, 0, 0, 0, 0, 0, 0, 0, 0, 0, 1, 0, 0, 0, 0, 0, 0, 0, 0, 0, 0, 0, 0, 0, 0, 1, 0, 0, 0, 0, 0, 0, 0, 1, 1, 0, 0, 1, 0, 1, 0, 0, 1, 1, 0, 0, 0, 0, 1, 1, 1, 1, 0, 0, 0, 2, 2, 0, 0, 2, 0, 0, 2, 2, 2, 0, 0, 0, 0, 0, 0, 1, 0, 0, 0, 0, 0, 0, 0, 0, 0, 0, 1, 0, 0, 0, 0, 0, 0, 0, 0, 0, 0, 0, 0, 0, 0, 0, 0, 0, 0, 0, 0, 0, 0, 1, 0, 0, 0, 0, 0, 0, 0, 0, 0, 0, 0, 0, 0, 0, 0, 0, 0, 0, 0, 0, 0, 0, 1, 0, 0, 0, 0, 0, 0, 0, 2, 2, 2, 2, 2, 2, 2, 2, 2, 2, 2, 2, 2, 2])
_uv = me_cube_001.uv_layers.new(name='UVMap')
_uv.uv.foreach_set('vector', [0.625, 0.25, 0.625, 0.0, 0.625, 0.0, 0.625, 0.25, 0.375, 0.8484, 0.625, 0.8484, 0.625, 1.0, 0.375, 1.0, 0.375, 0.0, 0.625, 0.0, 0.625, 0.25, 0.375, 0.25, 0.2766, 0.5, 0.375, 0.5, 0.375, 0.75, 0.2766, 0.75, 0.375, 0.5, 0.625, 0.5, 0.625, 0.75, 0.375, 0.75, 0.375, 0.4016, 0.625, 0.4016, 0.625, 0.5, 0.375, 0.5, 0.7234, 0.5, 0.875, 0.5, 0.875, 0.75, 0.7234, 0.75, 0.625, 0.75, 0.625, 0.5, 0.625, 0.5, 0.625, 0.75, 0.625, 0.4016, 0.625, 0.25, 0.625, 0.25, 0.625, 0.4016, 0.7234, 0.75, 0.875, 0.75, 0.875, 0.75, 0.7234, 0.75, 0.625, 0.25, 0.625, 0.0, 0.625, 0.0, 0.625, 0.25, 0.625, 0.0, 0.625, 0.0, 0.625, 0.0, 0.625, 0.0, 0.875, 0.75, 0.875, 0.5, 0.875, 0.5, 0.875, 0.75, 0.625, 0.25, 0.625, 0.25, 0.625, 0.25, 0.625, 0.25, 0.625, 0.75, 0.625, 0.75, 0.625, 0.75, 0.625, 0.75, 0.625, 0.0, 0.625, 0.0, 0.625, 0.0, 0.625, 0.0, 0.625, 0.75, 0.625, 0.75, 0.625, 0.75, 0.625, 0.75, 0.625, 0.8484, 0.625, 0.75, 0.625, 0.75, 0.625, 0.8484, 0.875, 0.75, 0.875, 0.75, 0.875, 0.75, 0.875, 0.75, 0.625, 0.0, 0.625, 0.0, 0.625, 0.0, 0.625, 0.0, 0.625, 0.8484, 0.625, 0.75, 0.625, 0.75, 0.625, 0.8484, 0.625, 0.0, 0.625, 0.0, 0.625, 0.0, 0.625, 0.0, 0.7234, 0.75, 0.875, 0.75, 0.875, 0.75, 0.7234, 0.75, 0.875, 0.75, 0.875, 0.75, 0.875, 0.75, 0.875, 0.75, 0.625, 0.0, 0.625, 0.0, 0.625, 0.0, 0.625, 0.0, 0.625, 0.8484, 0.625, 0.75, 0.625, 0.75, 0.625, 0.8484, 0.625, 0.8484, 0.625, 0.75, 0.625, 0.75, 0.625, 0.8484, 0.625, 1.0, 0.625, 1.0, 0.625, 1.0, 0.625, 1.0, 0.625, 0.0, 0.625, 0.0, 0.625, 0.0, 0.625, 0.0, 0.625, 0.75, 0.625, 0.75, 0.625, 0.75, 0.625, 0.75, 0.7234, 0.75, 0.875, 0.75, 0.875, 0.75, 0.7234, 0.75, 0.875, 0.75, 0.875, 0.75, 0.875, 0.75, 0.875, 0.75, 0.875, 0.75, 0.875, 0.75, 0.875, 0.75, 0.875, 0.75, 0.7234, 0.75, 0.875, 0.75, 0.875, 0.75, 0.7234, 0.75, 0.625, 0.75, 0.625, 0.75, 0.625, 0.75, 0.625, 0.75, 0.625, 0.0, 0.625, 0.0, 0.625, 0.0, 0.625, 0.0, 0.625, 0.0, 0.625, 0.0, 0.625, 0.0, 0.625, 0.0, 0.625, 0.8484, 0.625, 0.75, 0.625, 0.75, 0.625, 0.8484, 0.875, 0.75, 0.875, 0.75, 0.875, 0.75, 0.875, 0.75, 0.875, 0.75, 0.7234, 0.75, 0.7234, 0.75, 0.875, 0.75, 0.625, 0.75, 0.625, 0.75, 0.625, 0.75, 0.625, 0.75, 0.625, 0.0, 0.625, 0.0, 0.625, 0.0, 0.625, 0.0, 0.625, 0.0, 0.625, 0.0, 0.625, 0.0, 0.625, 0.0, 0.625, 0.8484, 0.625, 0.75, 0.625, 0.75, 0.625, 0.8484, 0.625, 0.0, 0.625, 0.0, 0.625, 0.0, 0.625, 0.0, 0.875, 0.75, 0.875, 0.75, 0.875, 0.75, 0.875, 0.75, 0.625, 0.0, 0.625, 0.0, 0.625, 0.0, 0.625, 0.0, 0.875, 0.75, 0.875, 0.75, 0.875, 0.75, 0.875, 0.75, 0.875, 0.75, 0.875, 0.75, 0.875, 0.75, 0.875, 0.75, 0.625, 0.0, 0.625, 0.0, 0.625, 0.0, 0.625, 0.0, 0.625, 1.0, 0.625, 1.0, 0.625, 1.0, 0.625, 1.0, 0.875, 0.75, 0.875, 0.75, 0.875, 0.75, 0.875, 0.75, 0.625, 0.0, 0.625, 0.0, 0.625, 0.0, 0.625, 0.0, 0.875, 0.75, 0.875, 0.75, 0.875, 0.75, 0.875, 0.75, 0.625, 0.0, 0.625, 0.0, 0.625, 0.0, 0.625, 0.0, 0.625, 0.25, 0.625, 0.25, 0.625, 0.25, 0.625, 0.25, 0.875, 0.75, 0.875, 0.5, 0.875, 0.5, 0.875, 0.75, 0.625, 0.25, 0.625, 0.0, 0.625, 0.0, 0.625, 0.25, 0.625, 0.25, 0.625, 0.0, 0.625, 0.0, 0.625, 0.25, 0.875, 0.75, 0.875, 0.5, 0.875, 0.5, 0.875, 0.75, 0.625, 0.25, 0.625, 0.25, 0.625, 0.25, 0.625, 0.25, 0.875, 0.75, 0.875, 0.75, 0.875, 0.75, 0.875, 0.75, 0.875, 0.75, 0.875, 0.75, 0.875, 0.75, 0.875, 0.75, 0.625, 1.0, 0.625, 1.0, 0.625, 1.0, 0.625, 1.0, 0.875, 0.75, 0.875, 0.75, 0.875, 0.75, 0.875, 0.75, 0.875, 0.75, 0.875, 0.75, 0.875, 0.75, 0.875, 0.75, 0.875, 0.75, 0.875, 0.75, 0.875, 0.75, 0.875, 0.75, 0.625, 0.0, 0.625, 0.0, 0.625, 0.0, 0.625, 0.0, 0.625, 0.0, 0.625, 0.0, 0.625, 0.0, 0.625, 0.0, 0.625, 0.0, 0.625, 0.0, 0.625, 0.0, 0.625, 0.0, 0.625, 0.0, 0.625, 0.0, 0.625, 0.0, 0.625, 0.0, 0.625, 0.0, 0.625, 0.0, 0.625, 0.0, 0.625, 0.0, 0.875, 0.75, 0.875, 0.75, 0.875, 0.75, 0.875, 0.75, 0.875, 0.75, 0.875, 0.75, 0.875, 0.75, 0.875, 0.75, 0.875, 0.75, 0.875, 0.75, 0.875, 0.75, 0.875, 0.75, 0.625, 1.0, 0.625, 1.0, 0.625, 1.0, 0.625, 1.0, 0.875, 0.75, 0.875, 0.75, 0.875, 0.75, 0.875, 0.75, 0.875, 0.75, 0.875, 0.75, 0.875, 0.75, 0.875, 0.75, 0.625, 0.25, 0.625, 0.25, 0.625, 0.25, 0.625, 0.25, 0.875, 0.75, 0.875, 0.5, 0.875, 0.5, 0.875, 0.75, 0.625, 0.25, 0.625, 0.0, 0.625, 0.0, 0.625, 0.25, 0.625, 0.0, 0.625, 0.0, 0.625, 0.0, 0.625, 0.0, 0.625, 0.0, 0.625, 0.0, 0.625, 0.0, 0.625, 0.0, 0.625, 0.0, 0.625, 0.0, 0.625, 0.0, 0.625, 0.0, 0.625, 0.0, 0.625, 0.0, 0.625, 0.0, 0.625, 0.0, 0.625, 0.0, 0.625, 0.0, 0.625, 0.0, 0.625, 0.0, 0.625, 1.0, 0.625, 0.8484, 0.625, 0.8484, 0.625, 1.0, 0.625, 0.75, 0.7234, 0.75, 0.7234, 0.75, 0.625, 0.75, 0.625, 1.0, 0.625, 0.8484, 0.625, 0.8484, 0.625, 1.0, 0.625, 0.75, 0.7234, 0.75, 0.7234, 0.75, 0.625, 0.75, 0.625, 0.75, 0.7234, 0.75, 0.7234, 0.75, 0.625, 0.75, 0.625, 1.0, 0.625, 0.8484, 0.625, 0.8484, 0.625, 1.0, 0.625, 1.0, 0.625, 0.8484, 0.625, 0.8484, 0.625, 1.0, 0.625, 0.75, 0.7234, 0.75, 0.7234, 0.75, 0.625, 0.75, 0.625, 1.0, 0.625, 0.8484, 0.625, 0.8484, 0.625, 1.0, 0.625, 1.0, 0.625, 0.8484, 0.625, 0.8484, 0.625, 1.0, 0.625, 0.75, 0.7234, 0.75, 0.7234, 0.75, 0.625, 0.75, 0.625, 0.5, 0.625, 0.4016, 0.625, 0.4016, 0.625, 0.5, 0.625, 0.5, 0.7234, 0.5, 0.7234, 0.75, 0.625, 0.75, 0.375, 0.25, 0.625, 0.25, 0.625, 0.4016, 0.375, 0.4016, 0.125, 0.5, 0.2766, 0.5, 0.2766, 0.75, 0.125, 0.75, 0.375, 0.75, 0.625, 0.75, 0.625, 0.8484, 0.375, 0.8484, 0.875, 0.75, 0.875, 0.75, 0.875, 0.75, 0.875, 0.75, 0.875, 0.75, 0.875, 0.75, 0.875, 0.75, 0.875, 0.75, 0.875, 0.75, 0.875, 0.75, 0.875, 0.75, 0.875, 0.75, 0.875, 0.75, 0.875, 0.75, 0.875, 0.75, 0.875, 0.75, 0.7234, 0.75, 0.875, 0.75, 0.875, 0.75, 0.7234, 0.75, 0.7234, 0.75, 0.875, 0.75, 0.875, 0.75, 0.7234, 0.75, 0.875, 0.75, 0.875, 0.75, 0.875, 0.75, 0.875, 0.75, 0.7234, 0.75, 0.7234, 0.75, 0.7234, 0.75, 0.7234, 0.75, 0.625, 0.5, 0.625, 0.4016, 0.625, 0.4016, 0.625, 0.5, 0.625, 1.0, 0.625, 0.8484, 0.625, 0.8484, 0.625, 1.0, 0.625, 0.25, 0.625, 0.25, 0.625, 0.25, 0.625, 0.25, 0.625, 1.0, 0.625, 1.0, 0.625, 1.0, 0.625, 1.0, 0.625, 1.0, 0.625, 1.0, 0.625, 1.0, 0.625, 1.0, 0.625, 0.25, 0.625, 0.25, 0.625, 0.25, 0.625, 0.25, 0.625, 0.25, 0.625, 0.25, 0.625, 0.25, 0.625, 0.25, 0.625, 1.0, 0.625, 1.0, 0.625, 1.0, 0.625, 1.0, 0.625, 0.0, 0.625, 0.0, 0.625, 0.0, 0.625, 0.0, 0.625, 0.75, 0.625, 0.75, 0.625, 0.75, 0.625, 0.75, 0.625, 0.0, 0.625, 0.0, 0.625, 0.0, 0.625, 0.0, 0.625, 0.75, 0.625, 0.75, 0.625, 0.75, 0.625, 0.75, 0.625, 0.75, 0.625, 0.75, 0.625, 0.75, 0.625, 0.75, 0.625, 1.0, 0.625, 1.0, 0.625, 1.0, 0.625, 1.0, 0.625, 0.8484, 0.625, 0.75, 0.625, 0.75, 0.625, 0.8484, 0.625, 0.0, 0.625, 0.0, 0.625, 0.0, 0.625, 0.0, 0.625, 0.0, 0.625, 0.0, 0.625, 0.0, 0.625, 0.0, 0.625, 0.75, 0.625, 0.75, 0.625, 0.75, 0.625, 0.75, 0.625, 0.75, 0.625, 0.75, 0.625, 0.75, 0.625, 0.75, 0.625, 0.25, 0.625, 0.25, 0.625, 0.25, 0.625, 0.25, 0.625, 0.0, 0.625, 0.0, 0.625, 0.0, 0.625, 0.0, 0.625, 0.25, 0.625, 0.0, 0.625, 0.0, 0.625, 0.25, 0.625, 0.4016, 0.625, 0.25, 0.625, 0.25, 0.625, 0.4016, 0.625, 0.75, 0.625, 0.5, 0.625, 0.5, 0.625, 0.75, 0.625, 0.75, 0.625, 0.5, 0.625, 0.5, 0.625, 0.75, 0.625, 0.4016, 0.625, 0.25, 0.625, 0.25, 0.625, 0.4016, 0.625, 0.25, 0.625, 0.0, 0.625, 0.0, 0.625, 0.25, 0.625, 0.75, 0.625, 0.75, 0.625, 0.75, 0.625, 0.75, 0.625, 0.75, 0.625, 0.75, 0.625, 0.75, 0.625, 0.75, 0.625, 0.8484, 0.625, 0.75, 0.625, 0.75, 0.625, 0.8484, 0.625, 1.0, 0.625, 1.0, 0.625, 1.0, 0.625, 1.0, 0.625, 0.75, 0.625, 0.75, 0.625, 0.75, 0.625, 0.75, 0.625, 0.75, 0.625, 0.75, 0.625, 0.75, 0.625, 0.75, 0.625, 0.75, 0.625, 0.75, 0.625, 0.75, 0.625, 0.75, 0.625, 1.0, 0.625, 1.0, 0.625, 1.0, 0.625, 1.0, 0.625, 1.0, 0.625, 1.0, 0.625, 1.0, 0.625, 1.0, 0.625, 1.0, 0.625, 1.0, 0.625, 1.0, 0.625, 1.0, 0.625, 1.0, 0.625, 0.8484, 0.625, 0.8484, 0.625, 1.0, 0.625, 0.5, 0.625, 0.4016, 0.625, 0.4016, 0.625, 0.5, 0.625, 0.25, 0.625, 0.25, 0.625, 0.25, 0.625, 0.25, 0.625, 0.25, 0.625, 0.25, 0.625, 0.25, 0.625, 0.25, 0.625, 0.25, 0.625, 0.25, 0.625, 0.25, 0.625, 0.25, 0.625, 0.0, 0.625, 0.0, 0.625, 0.0, 0.625, 0.0, 0.625, 0.0, 0.625, 0.0, 0.625, 0.0, 0.625, 0.0, 0.625, 0.0, 0.625, 0.0, 0.625, 0.0, 0.625, 0.0, 0.625, 0.0, 0.625, 0.0, 0.625, 0.0, 0.625, 0.0, 0.625, 0.25, 0.625, 0.25, 0.625, 0.25, 0.625, 0.25, 0.625, 0.0, 0.625, 0.0, 0.625, 0.0, 0.625, 0.0, 0.625, 0.25, 0.625, 0.25, 0.625, 0.25, 0.625, 0.25, 0.625, 1.0, 0.625, 1.0, 0.625, 1.0, 0.625, 1.0, 0.625, 1.0, 0.625, 1.0, 0.625, 1.0, 0.625, 1.0, 0.625, 0.25, 0.625, 0.25, 0.625, 0.25, 0.625, 0.25, 0.625, 0.25, 0.625, 0.0, 0.625, 0.0, 0.625, 0.25, 0.875, 0.75, 0.875, 0.5, 0.875, 0.5, 0.875, 0.75, 0.625, 0.25, 0.625, 0.25, 0.625, 0.25, 0.625, 0.25, 0.875, 0.75, 0.875, 0.75, 0.875, 0.75, 0.875, 0.75, 0.875, 0.75, 0.875, 0.75, 0.875, 0.75, 0.875, 0.75, 0.625, 1.0, 0.625, 1.0, 0.625, 1.0, 0.625, 1.0, 0.875, 0.75, 0.875, 0.75, 0.875, 0.75, 0.875, 0.75, 0.875, 0.75, 0.875, 0.75, 0.875, 0.75, 0.875, 0.75, 0.875, 0.75, 0.875, 0.75, 0.875, 0.75, 0.875, 0.75, 0.625, 0.0, 0.625, 0.0, 0.625, 0.0, 0.625, 0.0, 0.625, 0.0, 0.625, 0.0, 0.625, 0.0, 0.625, 0.0, 0.625, 0.0, 0.625, 0.0, 0.625, 0.0, 0.625, 0.0, 0.625, 0.0, 0.625, 0.0, 0.625, 0.0, 0.625, 0.0, 0.625, 0.0, 0.625, 0.0, 0.625, 0.0, 0.625, 0.0, 0.625, 0.25, 0.625, 0.25, 0.625, 0.25, 0.625, 0.25, 0.625, 1.0, 0.625, 1.0, 0.625, 1.0, 0.625, 1.0, 0.625, 0.25, 0.625, 0.25, 0.625, 0.25, 0.625, 0.25, 0.625, 1.0, 0.625, 1.0, 0.625, 1.0, 0.625, 1.0, 0.625, 0.0, 0.625, 0.0, 0.625, 0.0, 0.625, 0.0, 0.625, 0.0, 0.625, 0.0, 0.625, 0.0, 0.625, 0.0, 0.625, 0.0, 0.625, 0.0, 0.625, 0.0, 0.625, 0.0, 0.625, 0.0, 0.625, 0.0, 0.625, 0.0, 0.625, 0.0, 0.625, 0.0, 0.625, 0.0, 0.625, 0.0, 0.625, 0.0, 0.875, 0.75, 0.875, 0.75, 0.875, 0.75, 0.875, 0.75, 0.875, 0.75, 0.875, 0.75, 0.875, 0.75, 0.875, 0.75, 0.875, 0.75, 0.875, 0.75, 0.875, 0.75, 0.875, 0.75, 0.625, 1.0, 0.625, 1.0, 0.625, 1.0, 0.625, 1.0, 0.875, 0.75, 0.875, 0.75, 0.875, 0.75, 0.875, 0.75, 0.875, 0.75, 0.875, 0.75, 0.875, 0.75, 0.875, 0.75, 0.625, 0.25, 0.625, 0.25, 0.625, 0.25, 0.625, 0.25, 0.875, 0.75, 0.875, 0.5, 0.875, 0.5, 0.875, 0.75, 0.625, 0.25, 0.625, 0.0, 0.625, 0.0, 0.625, 0.25, 0.625, 0.25, 0.625, 0.25, 0.625, 0.25, 0.625, 0.25, 0.625, 1.0, 0.625, 1.0, 0.625, 1.0, 0.625, 1.0, 0.625, 0.25, 0.625, 0.25, 0.625, 0.25, 0.625, 0.25, 0.625, 1.0, 0.625, 1.0, 0.625, 1.0, 0.625, 1.0, 0.625, 0.5, 0.625, 0.4016, 0.625, 0.4016, 0.625, 0.5, 0.625, 1.0, 0.625, 0.8484, 0.625, 0.8484, 0.625, 1.0, 0.625, 1.0, 0.625, 1.0, 0.625, 1.0, 0.625, 1.0, 0.625, 1.0, 0.625, 1.0, 0.625, 1.0, 0.625, 1.0, 0.625, 1.0, 0.625, 1.0, 0.625, 1.0, 0.625, 1.0, 0.625, 0.75, 0.625, 0.75, 0.625, 0.75, 0.625, 0.75, 0.625, 0.75, 0.625, 0.75, 0.625, 0.75, 0.625, 0.75, 0.625, 0.75, 0.625, 0.75, 0.625, 0.75, 0.625, 0.75, 0.625, 1.0, 0.625, 1.0, 0.625, 1.0, 0.625, 1.0, 0.625, 0.8484, 0.625, 0.75, 0.625, 0.75, 0.625, 0.8484, 0.625, 0.75, 0.625, 0.75, 0.625, 0.75, 0.625, 0.75, 0.625, 0.75, 0.625, 0.75, 0.625, 0.75, 0.625, 0.75, 0.625, 0.25, 0.625, 0.0, 0.625, 0.0, 0.625, 0.25, 0.625, 0.4016, 0.625, 0.25, 0.625, 0.25, 0.625, 0.4016, 0.625, 0.75, 0.625, 0.5, 0.625, 0.5, 0.625, 0.75, 0.625, 0.25, 0.625, 0.25, 0.625, 0.25, 0.625, 0.25, 0.625, 0.25, 0.625, 0.25, 0.625, 0.25, 0.625, 0.25, 0.625, 0.25, 0.625, 0.25, 0.625, 0.25, 0.625, 0.25, 0.625, 0.0, 0.625, 0.0, 0.625, 0.0, 0.625, 0.0, 0.625, 0.0, 0.625, 0.0, 0.625, 0.0, 0.625, 0.0, 0.625, 0.0, 0.625, 0.0, 0.625, 0.0, 0.625, 0.0, 0.625, 0.0, 0.625, 0.0, 0.625, 0.0, 0.625, 0.0, 0.625, 0.25, 0.625, 0.25, 0.625, 0.25, 0.625, 0.25, 0.625, 0.0, 0.625, 0.0, 0.625, 0.0, 0.625, 0.0, 0.625, 0.75, 0.625, 0.5, 0.625, 0.5, 0.625, 0.75, 0.625, 0.4016, 0.625, 0.25, 0.625, 0.25, 0.625, 0.4016, 0.625, 0.25, 0.625, 0.0, 0.625, 0.0, 0.625, 0.25, 0.625, 0.75, 0.625, 0.75, 0.625, 0.75, 0.625, 0.75, 0.625, 0.75, 0.625, 0.75, 0.625, 0.75, 0.625, 0.75, 0.625, 0.8484, 0.625, 0.75, 0.625, 0.75, 0.625, 0.8484, 0.625, 1.0, 0.625, 1.0, 0.625, 1.0, 0.625, 1.0, 0.625, 0.75, 0.625, 0.75, 0.625, 0.75, 0.625, 0.75, 0.625, 0.75, 0.625, 0.75, 0.625, 0.75, 0.625, 0.75, 0.625, 0.75, 0.625, 0.75, 0.625, 0.75, 0.625, 0.75, 0.625, 1.0, 0.625, 1.0, 0.625, 1.0, 0.625, 1.0, 0.625, 1.0, 0.625, 1.0, 0.625, 1.0, 0.625, 1.0, 0.625, 1.0, 0.625, 1.0, 0.625, 1.0, 0.625, 1.0, 0.625, 1.0, 0.625, 0.8484, 0.625, 0.8484, 0.625, 1.0, 0.625, 0.5, 0.625, 0.4016, 0.625, 0.4016, 0.625, 0.5, 0.625, 1.0, 0.625, 1.0, 0.625, 1.0, 0.625, 1.0, 0.625, 1.0, 0.625, 1.0, 0.625, 1.0, 0.625, 1.0, 0.625, 0.25, 0.625, 0.25, 0.625, 0.25, 0.625, 0.25, 0.625, 0.25, 0.625, 0.25, 0.625, 0.25, 0.625, 0.25, 0.625, 0.25, 0.625, 0.25, 0.625, 0.25, 0.625, 0.25, 0.625, 0.25, 0.625, 0.25, 0.625, 0.25, 0.625, 0.25, 0.625, 0.25, 0.625, 0.25, 0.625, 0.25, 0.625, 0.25, 0.625, 0.0, 0.625, 0.0, 0.625, 0.0, 0.625, 0.0, 0.625, 0.0, 0.625, 0.0, 0.625, 0.0, 0.625, 0.0, 0.625, 0.0, 0.625, 0.0, 0.625, 0.0, 0.625, 0.0, 0.625, 0.0, 0.625, 0.0, 0.625, 0.0, 0.625, 0.0, 0.625, 0.25, 0.625, 0.25, 0.625, 0.25, 0.625, 0.25, 0.625, 0.0, 0.625, 0.0, 0.625, 0.0, 0.625, 0.0, 0.625, 0.25, 0.625, 0.25, 0.625, 0.25, 0.625, 0.25, 0.625, 1.0, 0.625, 1.0, 0.625, 1.0, 0.625, 1.0, 0.625, 1.0, 0.625, 1.0, 0.625, 1.0, 0.625, 1.0, 0.625, 0.25, 0.625, 0.25, 0.625, 0.25, 0.625, 0.25, 0.875, 0.75, 0.875, 0.75, 0.875, 0.75, 0.875, 0.75, 0.875, 0.75, 0.875, 0.75, 0.875, 0.75, 0.875, 0.75, 0.875, 0.75, 0.875, 0.75, 0.875, 0.75, 0.875, 0.75, 0.625, 1.0, 0.625, 1.0, 0.625, 1.0, 0.625, 1.0, 0.875, 0.75, 0.875, 0.75, 0.875, 0.75, 0.875, 0.75, 0.875, 0.75, 0.875, 0.75, 0.875, 0.75, 0.875, 0.75, 0.625, 0.25, 0.625, 0.25, 0.625, 0.25, 0.625, 0.25, 0.875, 0.75, 0.875, 0.5, 0.875, 0.5, 0.875, 0.75, 0.625, 0.25, 0.625, 0.0, 0.625, 0.0, 0.625, 0.25, 0.625, 0.25, 0.625, 0.25, 0.625, 0.25, 0.625, 0.25, 0.625, 1.0, 0.625, 1.0, 0.625, 1.0, 0.625, 1.0, 0.625, 1.0, 0.625, 1.0, 0.625, 1.0, 0.625, 1.0, 0.625, 0.25, 0.625, 0.25, 0.625, 0.25, 0.625, 0.25, 0.625, 0.0, 0.625, 0.0, 0.625, 0.0, 0.625, 0.0, 0.625, 0.0, 0.625, 0.0, 0.625, 0.0, 0.625, 0.0, 0.625, 0.0, 0.625, 0.0, 0.625, 0.0, 0.625, 0.0, 0.625, 0.0, 0.625, 0.0, 0.625, 0.0, 0.625, 0.0, 0.625, 0.0, 0.625, 0.0, 0.625, 0.0, 0.625, 0.0, 0.625, 0.25, 0.625, 0.25, 0.625, 0.25, 0.625, 0.25, 0.625, 1.0, 0.625, 1.0, 0.625, 1.0, 0.625, 1.0, 0.625, 0.25, 0.625, 0.25, 0.625, 0.25, 0.625, 0.25, 0.625, 1.0, 0.625, 1.0, 0.625, 1.0, 0.625, 1.0, 0.625, 0.0, 0.625, 0.0, 0.625, 0.0, 0.625, 0.0, 0.625, 0.0, 0.625, 0.0, 0.625, 0.0, 0.625, 0.0, 0.625, 0.0, 0.625, 0.0, 0.625, 0.0, 0.625, 0.0, 0.625, 0.0, 0.625, 0.0, 0.625, 0.0, 0.625, 0.0, 0.625, 0.0, 0.625, 0.0, 0.625, 0.0, 0.625, 0.0, 0.625, 0.25, 0.625, 0.25, 0.625, 0.25, 0.625, 0.25, 0.625, 1.0, 0.625, 1.0, 0.625, 1.0, 0.625, 1.0, 0.625, 0.25, 0.625, 0.25, 0.625, 0.25, 0.625, 0.25, 0.625, 1.0, 0.625, 1.0, 0.625, 1.0, 0.625, 1.0, 0.875, 0.75, 0.875, 0.75, 0.875, 0.75, 0.875, 0.75, 0.875, 0.75, 0.875, 0.75, 0.875, 0.75, 0.875, 0.75, 0.875, 0.75, 0.875, 0.75, 0.875, 0.75, 0.875, 0.75, 0.625, 1.0, 0.625, 1.0, 0.625, 1.0, 0.625, 1.0, 0.875, 0.75, 0.875, 0.75, 0.875, 0.75, 0.875, 0.75, 0.875, 0.75, 0.875, 0.75, 0.875, 0.75, 0.875, 0.75, 0.625, 0.25, 0.625, 0.25, 0.625, 0.25, 0.625, 0.25, 0.875, 0.75, 0.875, 0.5, 0.875, 0.5, 0.875, 0.75, 0.625, 0.25, 0.625, 0.0, 0.625, 0.0, 0.625, 0.25, 0.625, 1.0, 0.625, 1.0, 0.625, 1.0, 0.625, 1.0, 0.625, 1.0, 0.625, 1.0, 0.625, 1.0, 0.625, 1.0, 0.625, 1.0, 0.625, 1.0, 0.625, 1.0, 0.625, 1.0, 0.625, 1.0, 0.625, 1.0, 0.625, 1.0, 0.625, 1.0, 0.625, 1.0, 0.625, 1.0, 0.625, 1.0, 0.625, 1.0, 0.625, 1.0, 0.625, 1.0, 0.625, 1.0, 0.625, 1.0, 0.625, 1.0, 0.625, 1.0, 0.625, 1.0, 0.625, 1.0, 0.625, 1.0, 0.625, 1.0, 0.625, 1.0, 0.625, 1.0, 0.625, 1.0, 0.625, 1.0, 0.625, 1.0, 0.625, 1.0, 0.625, 1.0, 0.625, 1.0, 0.625, 1.0, 0.625, 1.0, 0.625, 1.0, 0.625, 1.0, 0.625, 1.0, 0.625, 1.0, 0.625, 1.0, 0.625, 1.0, 0.625, 1.0, 0.625, 1.0, 0.625, 1.0, 0.625, 1.0, 0.625, 1.0, 0.625, 1.0, 0.625, 1.0, 0.625, 1.0, 0.625, 1.0, 0.625, 1.0, 0.625, 1.0, 0.625, 1.0, 0.625, 1.0, 0.625, 1.0, 0.625, 1.0, 0.625, 1.0, 0.625, 1.0, 0.625, 1.0, 0.625, 1.0, 0.625, 1.0, 0.625, 1.0, 0.625, 1.0, 0.625, 1.0, 0.625, 1.0, 0.625, 1.0, 0.625, 1.0, 0.625, 1.0, 0.625, 1.0, 0.625, 1.0, 0.625, 1.0, 0.625, 1.0, 0.625, 1.0, 0.625, 1.0, 0.625, 1.0, 0.625, 1.0, 0.625, 1.0, 0.625, 1.0, 0.625, 1.0, 0.625, 0.25, 0.625, 0.0, 0.625, 0.0, 0.625, 0.25, 0.875, 0.75, 0.875, 0.5, 0.875, 0.5, 0.875, 0.75, 0.625, 0.25, 0.625, 0.25, 0.625, 0.25, 0.625, 0.25, 0.875, 0.75, 0.875, 0.75, 0.875, 0.75, 0.875, 0.75, 0.875, 0.75, 0.875, 0.75, 0.875, 0.75, 0.875, 0.75, 0.625, 1.0, 0.625, 1.0, 0.625, 1.0, 0.625, 1.0, 0.875, 0.75, 0.875, 0.75, 0.875, 0.75, 0.875, 0.75, 0.875, 0.75, 0.875, 0.75, 0.875, 0.75, 0.875, 0.75, 0.875, 0.75, 0.875, 0.75, 0.875, 0.75, 0.875, 0.75, 0.625, 1.0, 0.625, 1.0, 0.625, 1.0, 0.625, 1.0, 0.625, 0.25, 0.625, 0.25, 0.625, 0.25, 0.625, 0.25, 0.625, 1.0, 0.625, 1.0, 0.625, 1.0, 0.625, 1.0, 0.625, 0.25, 0.625, 0.25, 0.625, 0.25, 0.625, 0.25, 0.625, 0.25, 0.625, 0.25, 0.625, 0.25, 0.625, 0.25, 0.625, 1.0, 0.625, 1.0, 0.625, 1.0, 0.625, 1.0, 0.625, 0.25, 0.625, 0.25, 0.625, 0.25, 0.625, 0.25, 0.625, 1.0, 0.625, 1.0, 0.625, 1.0, 0.625, 1.0, 0.625, 0.0, 0.625, 0.0, 0.625, 0.0, 0.625, 0.0, 0.625, 0.0, 0.625, 0.0, 0.625, 0.0, 0.625, 0.0, 0.625, 0.0, 0.625, 0.0, 0.625, 0.0, 0.625, 0.0, 0.625, 0.0, 0.625, 0.0, 0.625, 0.0, 0.625, 0.0, 0.625, 0.0, 0.625, 0.0, 0.625, 0.0, 0.625, 0.0, 0.625, 1.0, 0.625, 1.0, 0.625, 1.0, 0.625, 1.0, 0.625, 0.25, 0.625, 0.25, 0.625, 0.25, 0.625, 0.25, 0.625, 1.0, 0.625, 1.0, 0.625, 1.0, 0.625, 1.0, 0.625, 1.0, 0.625, 1.0, 0.625, 1.0, 0.625, 1.0, 0.625, 1.0, 0.625, 1.0, 0.625, 1.0, 0.625, 1.0, 0.625, 1.0, 0.625, 1.0, 0.625, 1.0, 0.625, 1.0, 0.625, 1.0, 0.625, 1.0, 0.625, 1.0, 0.625, 1.0, 0.625, 1.0, 0.625, 1.0, 0.625, 1.0, 0.625, 1.0, 0.625, 1.0, 0.625, 1.0, 0.625, 1.0, 0.625, 1.0, 0.625, 0.25, 0.625, 0.25, 0.625, 0.25, 0.625, 0.25, 0.625, 0.25, 0.625, 0.25, 0.625, 0.25, 0.625, 0.25, 0.625, 1.0, 0.625, 1.0, 0.625, 1.0, 0.625, 1.0, 0.625, 1.0, 0.625, 1.0, 0.625, 1.0, 0.625, 1.0, 0.625, 0.25, 0.625, 0.25, 0.625, 0.25, 0.625, 0.25, 0.625, 0.25, 0.625, 0.25, 0.625, 0.25, 0.625, 0.25, 0.625, 0.0, 0.625, 0.0, 0.625, 0.0, 0.625, 0.0, 0.625, 0.25, 0.625, 0.25, 0.625, 0.25, 0.625, 0.25, 0.625, 0.0, 0.625, 0.0, 0.625, 0.0, 0.625, 0.0, 0.625, 0.0, 0.625, 0.0, 0.625, 0.0, 0.625, 0.0, 0.625, 0.0, 0.625, 0.0, 0.625, 0.0, 0.625, 0.0, 0.625, 0.0, 0.625, 0.0, 0.625, 0.0, 0.625, 0.0, 0.625, 0.25, 0.625, 0.25, 0.625, 0.25, 0.625, 0.25, 0.625, 0.25, 0.625, 0.25, 0.625, 0.25, 0.625, 0.25, 0.625, 0.25, 0.625, 0.25, 0.625, 0.25, 0.625, 0.25, 0.625, 0.75, 0.625, 0.5, 0.625, 0.5, 0.625, 0.75, 0.625, 0.4016, 0.625, 0.25, 0.625, 0.25, 0.625, 0.4016, 0.625, 0.25, 0.625, 0.0, 0.625, 0.0, 0.625, 0.25, 0.625, 0.75, 0.625, 0.75, 0.625, 0.75, 0.625, 0.75, 0.625, 0.75, 0.625, 0.75, 0.625, 0.75, 0.625, 0.75, 0.625, 0.8484, 0.625, 0.75, 0.625, 0.75, 0.625, 0.8484, 0.625, 1.0, 0.625, 1.0, 0.625, 1.0, 0.625, 1.0, 0.625, 0.75, 0.625, 0.75, 0.625, 0.75, 0.625, 0.75, 0.625, 0.75, 0.625, 0.75, 0.625, 0.75, 0.625, 0.75, 0.625, 0.75, 0.625, 0.75, 0.625, 0.75, 0.625, 0.75, 0.625, 1.0, 0.625, 1.0, 0.625, 1.0, 0.625, 1.0, 0.625, 1.0, 0.625, 1.0, 0.625, 1.0, 0.625, 1.0, 0.625, 1.0, 0.625, 1.0, 0.625, 1.0, 0.625, 1.0, 0.625, 1.0, 0.625, 0.8484, 0.625, 0.8484, 0.625, 1.0, 0.625, 0.5, 0.625, 0.4016, 0.625, 0.4016, 0.625, 0.5, 0.625, 1.0, 0.625, 1.0, 0.625, 1.0, 0.625, 1.0, 0.625, 0.25, 0.625, 0.25, 0.625, 0.25, 0.625, 0.25, 0.625, 1.0, 0.625, 1.0, 0.625, 1.0, 0.625, 1.0, 0.625, 0.25, 0.625, 0.25, 0.625, 0.25, 0.625, 0.25, 0.625, 1.0, 0.625, 1.0, 0.625, 1.0, 0.625, 1.0, 0.625, 0.25, 0.625, 0.25, 0.625, 0.25, 0.625, 0.25, 0.625, 0.25, 0.625, 0.25, 0.625, 0.25, 0.625, 0.25, 0.625, 1.0, 0.625, 1.0, 0.625, 1.0, 0.625, 1.0, 0.625, 0.25, 0.625, 0.25, 0.625, 0.25, 0.625, 0.25, 0.875, 0.75, 0.875, 0.75, 0.875, 0.75, 0.875, 0.75, 0.875, 0.75, 0.875, 0.75, 0.875, 0.75, 0.875, 0.75, 0.875, 0.75, 0.875, 0.75, 0.875, 0.75, 0.875, 0.75, 0.625, 1.0, 0.625, 1.0, 0.625, 1.0, 0.625, 1.0, 0.875, 0.75, 0.875, 0.75, 0.875, 0.75, 0.875, 0.75, 0.875, 0.75, 0.875, 0.75, 0.875, 0.75, 0.875, 0.75, 0.625, 0.25, 0.625, 0.25, 0.625, 0.25, 0.625, 0.25, 0.875, 0.75, 0.875, 0.5, 0.875, 0.5, 0.875, 0.75, 0.625, 0.25, 0.625, 0.0, 0.625, 0.0, 0.625, 0.25, 0.625, 1.0, 0.625, 1.0, 0.625, 1.0, 0.625, 1.0, 0.625, 1.0, 0.625, 1.0, 0.625, 1.0, 0.625, 1.0, 0.625, 1.0, 0.625, 1.0, 0.625, 1.0, 0.625, 1.0, 0.625, 1.0, 0.625, 1.0, 0.625, 1.0, 0.625, 1.0, 0.625, 1.0, 0.625, 1.0, 0.625, 1.0, 0.625, 1.0, 0.625, 0.0, 0.625, 0.0, 0.625, 0.0, 0.625, 0.0, 0.625, 0.0, 0.625, 0.0, 0.625, 0.0, 0.625, 0.0, 0.625, 0.0, 0.625, 0.0, 0.625, 0.0, 0.625, 0.0, 0.625, 0.0, 0.625, 0.0, 0.625, 0.0, 0.625, 0.0, 0.625, 0.0, 0.625, 0.0, 0.625, 0.0, 0.625, 0.0, 0.625, 0.25, 0.625, 0.25, 0.625, 0.25, 0.625, 0.25, 0.625, 1.0, 0.625, 1.0, 0.625, 1.0, 0.625, 1.0, 0.625, 0.5, 0.625, 0.4016, 0.625, 0.4016, 0.625, 0.5, 0.625, 1.0, 0.625, 0.8484, 0.625, 0.8484, 0.625, 1.0, 0.625, 1.0, 0.625, 1.0, 0.625, 1.0, 0.625, 1.0, 0.625, 1.0, 0.625, 1.0, 0.625, 1.0, 0.625, 1.0, 0.625, 1.0, 0.625, 1.0, 0.625, 1.0, 0.625, 1.0, 0.625, 0.75, 0.625, 0.75, 0.625, 0.75, 0.625, 0.75, 0.625, 0.75, 0.625, 0.75, 0.625, 0.75, 0.625, 0.75, 0.625, 0.75, 0.625, 0.75, 0.625, 0.75, 0.625, 0.75, 0.625, 1.0, 0.625, 1.0, 0.625, 1.0, 0.625, 1.0, 0.625, 0.8484, 0.625, 0.75, 0.625, 0.75, 0.625, 0.8484, 0.625, 0.75, 0.625, 0.75, 0.625, 0.75, 0.625, 0.75, 0.625, 0.75, 0.625, 0.75, 0.625, 0.75, 0.625, 0.75, 0.625, 0.25, 0.625, 0.0, 0.625, 0.0, 0.625, 0.25, 0.625, 0.4016, 0.625, 0.25, 0.625, 0.25, 0.625, 0.4016, 0.625, 0.75, 0.625, 0.5, 0.625, 0.5, 0.625, 0.75, 0.625, 1.0, 0.625, 1.0, 0.625, 1.0, 0.625, 1.0, 0.625, 1.0, 0.625, 1.0, 0.625, 1.0, 0.625, 1.0, 0.625, 1.0, 0.625, 1.0, 0.625, 1.0, 0.625, 1.0, 0.625, 1.0, 0.625, 1.0, 0.625, 1.0, 0.625, 1.0, 0.625, 1.0, 0.625, 1.0, 0.625, 1.0, 0.625, 1.0, 0.625, 1.0, 0.625, 1.0, 0.625, 1.0, 0.625, 1.0, 0.625, 1.0, 0.625, 1.0, 0.625, 1.0, 0.625, 1.0, 0.625, 0.25, 0.625, 0.25, 0.625, 0.25, 0.625, 0.25, 0.625, 1.0, 0.625, 1.0, 0.625, 1.0, 0.625, 1.0, 0.625, 1.0, 0.625, 1.0, 0.625, 1.0, 0.625, 1.0, 0.625, 0.25, 0.625, 0.25, 0.625, 0.25, 0.625, 0.25, 0.625, 0.25, 0.625, 0.25, 0.625, 0.25, 0.625, 0.25, 0.625, 0.25, 0.625, 0.25, 0.625, 0.25, 0.625, 0.25, 0.625, 0.25, 0.625, 0.25, 0.625, 0.25, 0.625, 0.25, 0.625, 0.0, 0.625, 0.0, 0.625, 0.0, 0.625, 0.0, 0.625, 0.25, 0.625, 0.25, 0.625, 0.25, 0.625, 0.25, 0.625, 0.0, 0.625, 0.0, 0.625, 0.0, 0.625, 0.0, 0.625, 0.0, 0.625, 0.0, 0.625, 0.0, 0.625, 0.0, 0.625, 0.0, 0.625, 0.0, 0.625, 0.0, 0.625, 0.0, 0.625, 0.0, 0.625, 0.0, 0.625, 0.0, 0.625, 0.0, 0.625, 0.25, 0.625, 0.25, 0.625, 0.25, 0.625, 0.25, 0.625, 0.25, 0.625, 0.25, 0.625, 0.25, 0.625, 0.25, 0.625, 0.25, 0.625, 0.25, 0.625, 0.25, 0.625, 0.25, 0.625, 1.0, 0.625, 1.0, 0.625, 1.0, 0.625, 1.0, 0.625, 1.0, 0.625, 1.0, 0.625, 1.0, 0.625, 1.0, 0.625, 1.0, 0.625, 1.0, 0.625, 1.0, 0.625, 1.0, 0.625, 1.0, 0.625, 1.0, 0.625, 1.0, 0.625, 1.0, 0.625, 0.25, 0.625, 0.25, 0.625, 0.25, 0.625, 0.25, 0.625, 1.0, 0.625, 1.0, 0.625, 1.0, 0.625, 1.0, 0.625, 0.25, 0.625, 0.25, 0.625, 0.25, 0.625, 0.25, 0.625, 1.0, 0.625, 1.0, 0.625, 1.0, 0.625, 1.0, 0.625, 1.0, 0.625, 1.0, 0.625, 1.0, 0.625, 1.0, 0.625, 1.0, 0.625, 1.0, 0.625, 1.0, 0.625, 1.0, 0.625, 1.0, 0.625, 1.0, 0.625, 1.0, 0.625, 1.0, 0.625, 1.0, 0.625, 1.0, 0.625, 1.0, 0.625, 1.0, 0.625, 1.0, 0.625, 1.0, 0.625, 1.0, 0.625, 1.0, 0.625, 1.0, 0.625, 1.0, 0.625, 1.0, 0.625, 1.0, 0.625, 0.0, 0.625, 0.0, 0.625, 0.0, 0.625, 0.0, 0.625, 0.0, 0.625, 0.0, 0.625, 0.0, 0.625, 0.0, 0.625, 0.0, 0.625, 0.0, 0.625, 0.0, 0.625, 0.0, 0.625, 0.0, 0.625, 0.0, 0.625, 0.0, 0.625, 0.0, 0.625, 0.0, 0.625, 0.0, 0.625, 0.0, 0.625, 0.0, 0.625, 0.25, 0.625, 0.25, 0.625, 0.25, 0.625, 0.25, 0.625, 1.0, 0.625, 1.0, 0.625, 1.0, 0.625, 1.0, 0.625, 0.25, 0.625, 0.25, 0.625, 0.25, 0.625, 0.25, 0.875, 0.75, 0.875, 0.75, 0.875, 0.75, 0.875, 0.75, 0.875, 0.75, 0.875, 0.75, 0.875, 0.75, 0.875, 0.75, 0.875, 0.75, 0.875, 0.75, 0.875, 0.75, 0.875, 0.75, 0.625, 1.0, 0.625, 1.0, 0.625, 1.0, 0.625, 1.0, 0.875, 0.75, 0.875, 0.75, 0.875, 0.75, 0.875, 0.75, 0.875, 0.75, 0.875, 0.75, 0.875, 0.75, 0.875, 0.75, 0.625, 0.25, 0.625, 0.25, 0.625, 0.25, 0.625, 0.25, 0.875, 0.75, 0.875, 0.5, 0.875, 0.5, 0.875, 0.75, 0.625, 0.25, 0.625, 0.0, 0.625, 0.0, 0.625, 0.25, 0.625, 0.25, 0.625, 0.25, 0.625, 0.25, 0.625, 0.25, 0.625, 1.0, 0.625, 1.0, 0.625, 1.0, 0.625, 1.0, 0.625, 0.25, 0.625, 0.25, 0.625, 0.25, 0.625, 0.25, 0.625, 0.25, 0.625, 0.25, 0.625, 0.25, 0.625, 0.25, 0.625, 1.0, 0.625, 1.0, 0.625, 1.0, 0.625, 1.0, 0.625, 0.25, 0.625, 0.25, 0.625, 0.25, 0.625, 0.25, 0.625, 0.25, 0.625, 0.0, 0.625, 0.0, 0.625, 0.25, 0.875, 0.75, 0.875, 0.5, 0.875, 0.5, 0.875, 0.75, 0.625, 0.25, 0.625, 0.25, 0.625, 0.25, 0.625, 0.25, 0.875, 0.75, 0.875, 0.75, 0.875, 0.75, 0.875, 0.75, 0.875, 0.75, 0.875, 0.75, 0.875, 0.75, 0.875, 0.75, 0.625, 1.0, 0.625, 1.0, 0.625, 1.0, 0.625, 1.0, 0.875, 0.75, 0.875, 0.75, 0.875, 0.75, 0.875, 0.75, 0.875, 0.75, 0.875, 0.75, 0.875, 0.75, 0.875, 0.75, 0.875, 0.75, 0.875, 0.75, 0.875, 0.75, 0.875, 0.75, 0.625, 0.25, 0.625, 0.25, 0.625, 0.25, 0.625, 0.25, 0.625, 1.0, 0.625, 1.0, 0.625, 1.0, 0.625, 1.0, 0.625, 0.25, 0.625, 0.25, 0.625, 0.25, 0.625, 0.25, 0.625, 1.0, 0.625, 1.0, 0.625, 1.0, 0.625, 1.0, 0.625, 1.0, 0.625, 1.0, 0.625, 1.0, 0.625, 1.0, 0.625, 1.0, 0.625, 1.0, 0.625, 1.0, 0.625, 1.0, 0.625, 1.0, 0.625, 1.0, 0.625, 1.0, 0.625, 1.0, 0.625, 1.0, 0.625, 1.0, 0.625, 1.0, 0.625, 1.0, 0.625, 0.25, 0.625, 0.25, 0.625, 0.25, 0.625, 0.25, 0.625, 1.0, 0.625, 1.0, 0.625, 1.0, 0.625, 1.0, 0.625, 0.25, 0.625, 0.25, 0.625, 0.25, 0.625, 0.25, 0.625, 1.0, 0.625, 1.0, 0.625, 1.0, 0.625, 1.0, 0.625, 1.0, 0.625, 1.0, 0.625, 1.0, 0.625, 1.0, 0.625, 0.0, 0.625, 0.0, 0.625, 0.0, 0.625, 0.0, 0.625, 0.0, 0.625, 0.0, 0.625, 0.0, 0.625, 0.0, 0.625, 0.0, 0.625, 0.0, 0.625, 0.0, 0.625, 0.0, 0.625, 0.0, 0.625, 0.0, 0.625, 0.0, 0.625, 0.0, 0.625, 0.0, 0.625, 0.0, 0.625, 0.0, 0.625, 0.0, 0.625, 1.0, 0.625, 1.0, 0.625, 1.0, 0.625, 1.0, 0.625, 1.0, 0.625, 1.0, 0.625, 1.0, 0.625, 1.0, 0.625, 1.0, 0.625, 1.0, 0.625, 1.0, 0.625, 1.0, 0.625, 1.0, 0.625, 1.0, 0.625, 1.0, 0.625, 1.0, 0.625, 1.0, 0.625, 1.0, 0.625, 1.0, 0.625, 1.0, 0.625, 0.25, 0.625, 0.25, 0.625, 0.25, 0.625, 0.25, 0.625, 0.25, 0.625, 0.25, 0.625, 0.25, 0.625, 0.25, 0.625, 1.0, 0.625, 1.0, 0.625, 1.0, 0.625, 1.0, 0.625, 1.0, 0.625, 1.0, 0.625, 1.0, 0.625, 1.0, 0.625, 0.25, 0.625, 0.25, 0.625, 0.25, 0.625, 0.25, 0.625, 0.25, 0.625, 0.25, 0.625, 0.25, 0.625, 0.25, 0.625, 1.0, 0.625, 1.0, 0.625, 1.0, 0.625, 1.0, 0.625, 1.0, 0.625, 1.0, 0.625, 1.0, 0.625, 1.0, 0.625, 1.0, 0.625, 1.0, 0.625, 1.0, 0.625, 1.0, 0.625, 1.0, 0.625, 1.0, 0.625, 1.0, 0.625, 1.0, 0.625, 1.0, 0.625, 1.0, 0.625, 1.0, 0.625, 1.0, 0.625, 1.0, 0.625, 1.0, 0.625, 1.0, 0.625, 1.0, 0.625, 0.25, 0.625, 0.25, 0.625, 0.25, 0.625, 0.25, 0.625, 1.0, 0.625, 1.0, 0.625, 1.0, 0.625, 1.0, 0.625, 0.25, 0.625, 0.25, 0.625, 0.25, 0.625, 0.25, 0.625, 0.0, 0.625, 0.0, 0.625, 0.0, 0.625, 0.0, 0.625, 0.25, 0.625, 0.25, 0.625, 0.25, 0.625, 0.25, 0.625, 0.0, 0.625, 0.0, 0.625, 0.0, 0.625, 0.0, 0.625, 0.0, 0.625, 0.0, 0.625, 0.0, 0.625, 0.0, 0.625, 0.0, 0.625, 0.0, 0.625, 0.0, 0.625, 0.0, 0.625, 0.0, 0.625, 0.0, 0.625, 0.0, 0.625, 0.0, 0.625, 0.25, 0.625, 0.25, 0.625, 0.25, 0.625, 0.25, 0.625, 0.25, 0.625, 0.25, 0.625, 0.25, 0.625, 0.25, 0.625, 0.25, 0.625, 0.25, 0.625, 0.25, 0.625, 0.25, 0.625, 0.25, 0.625, 0.25, 0.625, 0.25, 0.625, 0.25, 0.625, 0.25, 0.625, 0.25, 0.625, 0.25, 0.625, 0.25, 0.625, 0.75, 0.625, 0.5, 0.625, 0.5, 0.625, 0.75, 0.625, 0.4016, 0.625, 0.25, 0.625, 0.25, 0.625, 0.4016, 0.625, 0.25, 0.625, 0.0, 0.625, 0.0, 0.625, 0.25, 0.625, 0.75, 0.625, 0.75, 0.625, 0.75, 0.625, 0.75, 0.625, 0.75, 0.625, 0.75, 0.625, 0.75, 0.625, 0.75, 0.625, 0.8484, 0.625, 0.75, 0.625, 0.75, 0.625, 0.8484, 0.625, 1.0, 0.625, 1.0, 0.625, 1.0, 0.625, 1.0, 0.625, 0.75, 0.625, 0.75, 0.625, 0.75, 0.625, 0.75, 0.625, 0.75, 0.625, 0.75, 0.625, 0.75, 0.625, 0.75, 0.625, 0.75, 0.625, 0.75, 0.625, 0.75, 0.625, 0.75, 0.625, 1.0, 0.625, 1.0, 0.625, 1.0, 0.625, 1.0, 0.625, 1.0, 0.625, 1.0, 0.625, 1.0, 0.625, 1.0, 0.625, 1.0, 0.625, 0.8484, 0.625, 0.8484, 0.625, 1.0, 0.625, 0.5, 0.625, 0.4016, 0.625, 0.4016, 0.625, 0.5, 0.625, 1.0, 0.625, 1.0, 0.625, 1.0, 0.625, 1.0, 0.625, 1.0, 0.625, 1.0, 0.625, 1.0, 0.625, 1.0, 0.625, 0.5, 0.625, 0.4016, 0.625, 0.4016, 0.625, 0.5, 0.625, 1.0, 0.625, 0.8484, 0.625, 0.8484, 0.625, 1.0, 0.625, 1.0, 0.625, 1.0, 0.625, 1.0, 0.625, 1.0, 0.625, 1.0, 0.625, 1.0, 0.625, 1.0, 0.625, 1.0, 0.625, 0.75, 0.625, 0.75, 0.625, 0.75, 0.625, 0.75, 0.625, 0.75, 0.625, 0.75, 0.625, 0.75, 0.625, 0.75, 0.625, 0.75, 0.625, 0.75, 0.625, 0.75, 0.625, 0.75, 0.625, 1.0, 0.625, 1.0, 0.625, 1.0, 0.625, 1.0, 0.625, 0.8484, 0.625, 0.75, 0.625, 0.75, 0.625, 0.8484, 0.625, 0.75, 0.625, 0.75, 0.625, 0.75, 0.625, 0.75, 0.625, 0.75, 0.625, 0.75, 0.625, 0.75, 0.625, 0.75, 0.625, 0.25, 0.625, 0.0, 0.625, 0.0, 0.625, 0.25, 0.625, 0.4016, 0.625, 0.25, 0.625, 0.25, 0.625, 0.4016, 0.625, 0.75, 0.625, 0.5, 0.625, 0.5, 0.625, 0.75, 0.625, 1.0, 0.625, 1.0, 0.625, 1.0, 0.625, 1.0, 0.625, 1.0, 0.625, 1.0, 0.625, 1.0, 0.625, 1.0, 0.625, 1.0, 0.625, 1.0, 0.625, 1.0, 0.625, 1.0, 0.625, 1.0, 0.625, 1.0, 0.625, 1.0, 0.625, 1.0, 0.625, 1.0, 0.625, 1.0, 0.625, 1.0, 0.625, 1.0, 0.625, 1.0, 0.625, 1.0, 0.625, 1.0, 0.625, 1.0, 0.625, 1.0, 0.625, 1.0, 0.625, 1.0, 0.625, 1.0, 0.625, 1.0, 0.625, 1.0, 0.625, 1.0, 0.625, 1.0, 0.625, 1.0, 0.625, 1.0, 0.625, 1.0, 0.625, 1.0, 0.625, 0.25, 0.625, 0.25, 0.625, 0.25, 0.625, 0.25, 0.625, 0.25, 0.625, 0.25, 0.625, 0.25, 0.625, 0.25, 0.625, 0.25, 0.625, 0.25, 0.625, 0.25, 0.625, 0.25, 0.625, 0.25, 0.625, 0.25, 0.625, 0.25, 0.625, 0.25, 0.625, 1.0, 0.625, 1.0, 0.625, 1.0, 0.625, 1.0, 0.625, 0.25, 0.625, 0.25, 0.625, 0.25, 0.625, 0.25, 0.625, 0.25, 0.625, 0.25, 0.625, 0.25, 0.625, 0.25, 0.625, 0.0, 0.625, 0.0, 0.625, 0.0, 0.625, 0.0, 0.625, 0.25, 0.625, 0.25, 0.625, 0.25, 0.625, 0.25, 0.625, 0.0, 0.625, 0.0, 0.625, 0.0, 0.625, 0.0, 0.625, 0.0, 0.625, 0.0, 0.625, 0.0, 0.625, 0.0, 0.625, 0.0, 0.625, 0.0, 0.625, 0.0, 0.625, 0.0, 0.625, 0.0, 0.625, 0.0, 0.625, 0.0, 0.625, 0.0, 0.625, 0.25, 0.625, 0.25, 0.625, 0.25, 0.625, 0.25, 0.625, 0.25, 0.625, 0.25, 0.625, 0.25, 0.625, 0.25, 0.625, 0.25, 0.625, 0.25, 0.625, 0.25, 0.625, 0.25, 0.625, 0.25, 0.625, 0.25, 0.625, 0.25, 0.625, 0.25, 0.625, 0.25, 0.625, 0.25, 0.625, 0.25, 0.625, 0.25, 0.625, 1.0, 0.625, 1.0, 0.625, 1.0, 0.625, 1.0, 0.625, 1.0, 0.625, 1.0, 0.625, 1.0, 0.625, 1.0, 0.625, 1.0, 0.625, 1.0, 0.625, 1.0, 0.625, 1.0, 0.625, 1.0, 0.625, 1.0, 0.625, 1.0, 0.625, 1.0, 0.625, 1.0, 0.625, 1.0, 0.625, 1.0, 0.625, 1.0, 0.625, 1.0, 0.625, 1.0, 0.625, 1.0, 0.625, 1.0, 0.625, 1.0, 0.625, 1.0, 0.625, 1.0, 0.625, 1.0, 0.625, 1.0, 0.625, 1.0, 0.625, 1.0, 0.625, 1.0, 0.625, 1.0, 0.625, 1.0, 0.625, 1.0, 0.625, 1.0, 0.625, 1.0, 0.625, 1.0, 0.625, 1.0, 0.625, 1.0, 0.625, 1.0, 0.625, 1.0, 0.625, 1.0, 0.625, 1.0, 0.625, 1.0, 0.625, 1.0, 0.625, 1.0, 0.625, 1.0, 0.625, 1.0, 0.625, 1.0, 0.625, 1.0, 0.625, 1.0, 0.625, 1.0, 0.625, 1.0, 0.625, 1.0, 0.625, 1.0])
me_cube_001.materials.append(mat_material)
me_cube_001.materials.append(mat_material_001)
me_cube_001.materials.append(mat_material_005)
me_cube_001.use_remesh_preserve_volume = False
me_cube_001.use_remesh_preserve_attributes = False
me_cube_001.use_mirror_vertex_groups = False
me_cube_001.update()
me_cube_002 = bpy.data.meshes.new('Cube.002')
me_cube_002.from_pydata([(1.0, 1.0, 1.0), (1.0, 1.0, -1.0), (1.0, -1.0, 1.0), (1.0, -1.0, -1.0), (-1.0, 1.0, 1.0), (-1.0, 1.0, -1.0), (-1.0, -1.0, 1.0), (-1.0, -1.0, -1.0)], [], [(0, 4, 6, 2), (3, 2, 6, 7), (7, 6, 4, 5), (5, 1, 3, 7), (1, 0, 2, 3), (5, 4, 0, 1)])
me_cube_002.polygons.foreach_set('material_index', [1, 1, 1, 1, 1, 1])
_uv = me_cube_002.uv_layers.new(name='UVMap')
_uv.uv.foreach_set('vector', [0.625, 0.5, 0.875, 0.5, 0.875, 0.75, 0.625, 0.75, 0.375, 0.75, 0.625, 0.75, 0.625, 1.0, 0.375, 1.0, 0.375, 0.0, 0.625, 0.0, 0.625, 0.25, 0.375, 0.25, 0.125, 0.5, 0.375, 0.5, 0.375, 0.75, 0.125, 0.75, 0.375, 0.5, 0.625, 0.5, 0.625, 0.75, 0.375, 0.75, 0.375, 0.25, 0.625, 0.25, 0.625, 0.5, 0.375, 0.5])
me_cube_002.materials.append(mat_material)
me_cube_002.materials.append(mat_material_003)
me_cube_002.use_remesh_preserve_volume = False
me_cube_002.use_remesh_preserve_attributes = False
me_cube_002.use_mirror_vertex_groups = False
me_cube_002.update()
me_cube_003 = bpy.data.meshes.new('Cube.003')
me_cube_003.from_pydata([(1.0, 1.0, 1.0), (1.0, 1.0, -1.0), (1.0, -1.0, 1.0), (1.0, -1.0, -1.0), (-1.0, 1.0, 1.0), (-1.0, 1.0, -1.0), (-1.0, -1.0, 1.0), (-1.0, -1.0, -1.0)], [], [(0, 4, 6, 2), (3, 2, 6, 7), (7, 6, 4, 5), (5, 1, 3, 7), (1, 0, 2, 3), (5, 4, 0, 1)])
me_cube_003.polygons.foreach_set('material_index', [1, 1, 1, 1, 1, 1])
_uv = me_cube_003.uv_layers.new(name='UVMap')
_uv.uv.foreach_set('vector', [0.625, 0.5, 0.875, 0.5, 0.875, 0.75, 0.625, 0.75, 0.375, 0.75, 0.625, 0.75, 0.625, 1.0, 0.375, 1.0, 0.375, 0.0, 0.625, 0.0, 0.625, 0.25, 0.375, 0.25, 0.125, 0.5, 0.375, 0.5, 0.375, 0.75, 0.125, 0.75, 0.375, 0.5, 0.625, 0.5, 0.625, 0.75, 0.375, 0.75, 0.375, 0.25, 0.625, 0.25, 0.625, 0.5, 0.375, 0.5])
me_cube_003.materials.append(mat_material)
me_cube_003.materials.append(mat_material_002)
me_cube_003.use_remesh_preserve_volume = False
me_cube_003.use_remesh_preserve_attributes = False
me_cube_003.use_mirror_vertex_groups = False
me_cube_003.update()

# ---- objects
ob_cube = bpy.data.objects.new('Cube', me_cube)
ob_light = bpy.data.objects.new('Light', light_light)
ob_camera = bpy.data.objects.new('Camera', cam_camera)
ob_cube_001 = bpy.data.objects.new('Cube.001', me_cube_001)
ob_cube_002 = bpy.data.objects.new('Cube.002', me_cube_002)
ob_cube_003 = bpy.data.objects.new('Cube.003', me_cube_003)

# ---- transforms, parenting, visibility, modifiers, constraints
ob_cube.location = (0.0, 0.0, 0.0)
ob_cube.scale = (0.4889, 0.4978, 0.6818)
ob_cube.lock_rotations_4d = False
ob_cube.empty_display_type = 'ARROWS'
ob_cube.lineart.crease_threshold = 0.0
ob_light.location = (4.076, 1.005, 5.904)
ob_light.rotation_euler = (0.6503, 0.05522, 1.866)
ob_light.lock_rotations_4d = False
ob_light.empty_display_type = 'ARROWS'
ob_light.color = (0.0, 0.0, 0.0, 0.0)
ob_light.lineart.crease_threshold = 0.0
ob_camera.location = (7.359, -6.926, 4.958)
ob_camera.rotation_euler = (1.109, 0.0, 0.8149)
ob_camera.lock_rotations_4d = False
ob_camera.empty_display_type = 'ARROWS'
ob_camera.color = (0.0, 0.0, 0.0, 0.0)
ob_camera.display_type = 'WIRE'
ob_camera.lineart.crease_threshold = 0.0
ob_cube_001.location = (3.0, 0.0, 0.0)
ob_cube_001.scale = (0.4889, 0.4978, 0.6818)
ob_cube_001.lock_rotations_4d = False
ob_cube_001.empty_display_type = 'ARROWS'
ob_cube_001.lineart.crease_threshold = 0.0
ob_cube_002.location = (0.0, -5.0, 0.0)
ob_cube_002.scale = (0.4889, 0.4978, 0.6818)
ob_cube_002.lock_rotations_4d = False
ob_cube_002.empty_display_type = 'ARROWS'
ob_cube_002.lineart.crease_threshold = 0.0
ob_cube_003.location = (3.0, -5.0, 0.0)
ob_cube_003.scale = (0.4889, 0.4978, 0.6818)
ob_cube_003.lock_rotations_4d = False
ob_cube_003.empty_display_type = 'ARROWS'
ob_cube_003.lineart.crease_threshold = 0.0

# ---- collection membership
col_collection.objects.link(ob_cube)
col_collection.objects.link(ob_light)
col_collection.objects.link(ob_camera)
col_collection.objects.link(ob_cube_001)
col_collection.objects.link(ob_cube_002)
col_collection.objects.link(ob_cube_003)

# ---- scene / render settings (as saved in the file)
scene.camera = ob_camera
scene.frame_start = 1; scene.frame_end = 250; scene.frame_set(1)
scene.render.engine = 'BLENDER_EEVEE_NEXT'
scene.cycles.use_denoising = False
scene.cycles.samples = 128
scene.cycles.sampling_pattern = 'TABULATED_SOBOL'
scene.cycles.use_adaptive_sampling = False
scene.cycles.use_light_tree = False
scene.view_settings.view_transform = 'Filmic'
bpy.context.view_layer.update()
